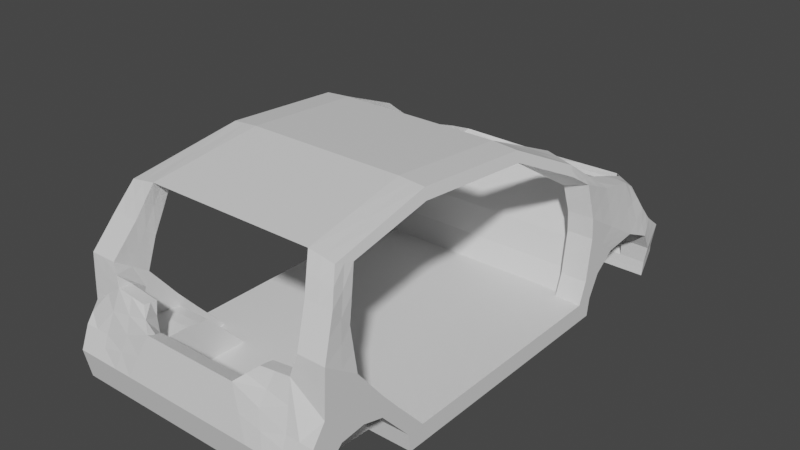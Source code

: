 # Source: aito.blend  (saved by Blender 3.5.10; exported with 4.5.12 LTS)
import bpy
from mathutils import Matrix  # noqa: F401  (used for matrix-valued properties, if any)

bpy.ops.wm.read_factory_settings(use_empty=True)
scene = bpy.context.scene
scene.name = 'Scene'

# ---- collections
col_collection = bpy.data.collections.new('Collection'); scene.collection.children.link(col_collection)

# ---- materials (node trees are filled in below, after node groups)
mat_material = bpy.data.materials.new('Material')
mat_material.alpha_threshold = 0.0
mat_material.use_transparent_shadow = False
mat_material.roughness = 0.5
mat_material.line_color = (0.0, 0.0, 0.0, 1.0)

# ---- material node trees
mat_material.use_nodes = True; mat_material.node_tree.nodes.clear()
_N = mat_material.node_tree.nodes; _L = mat_material.node_tree.links
n0 = _N.new('ShaderNodeOutputMaterial'); n0.name = 'Material Output'; n0.location = (300, 300)
n1 = _N.new('ShaderNodeBsdfPrincipled'); n1.name = 'Principled BSDF'; n1.location = (10, 300)
n1.distribution = 'GGX'
n1.subsurface_method = 'RANDOM_WALK_SKIN'
n1.inputs[3].default_value = 1.45
n1.inputs[27].default_value = (0.0, 0.0, 0.0, 1.0)
n1.inputs[28].default_value = 1.0
_L.new(n1.outputs[0], n0.inputs[0])
n0.is_active_output = True

# ---- world
world_world = bpy.data.worlds.new('World'); scene.world = world_world
world_world.use_nodes = True; world_world.node_tree.nodes.clear()
_N = world_world.node_tree.nodes; _L = world_world.node_tree.links
n0 = _N.new('ShaderNodeOutputWorld'); n0.name = 'World Output'; n0.location = (300, 300)
n1 = _N.new('ShaderNodeBackground'); n1.name = 'Background'; n1.location = (10, 300)
n1.inputs[0].default_value = (0.05088, 0.05088, 0.05088, 1.0)
_L.new(n1.outputs[0], n0.inputs[0])
n0.is_active_output = True
world_world.color = (0.05088, 0.05088, 0.05088)
world_world.use_sun_shadow = False
world_world.sun_shadow_jitter_overblur = 0.0

# ---- meshes
me_cube = bpy.data.meshes.new('Cube')
me_cube.from_pydata([(-0.7333, 0.7344, -0.3442), (-0.7333, 0.7191, -0.4472), (-0.7333, -0.8002, -0.3443), (-0.7333, -0.7842, -0.4471), (-0.5822, 0.7344, -0.3442), (-0.5822, 0.7191, -0.4472), (-0.5822, -0.8002, -0.3443), (-0.5822, -0.7842, -0.4471), (-0.5822, -0.6846, -0.4471), (-0.7333, -0.6986, -0.3443), (-0.5822, -0.6986, -0.3443), (-0.7333, -0.6846, -0.4471), (-0.5822, 0.6325, -0.3442), (-0.7333, 0.6193, -0.4472), (-0.5822, 0.6193, -0.4472), (-0.7333, 0.6325, -0.3442), (-0.7333, -0.9739, -0.1507), (-0.5822, -0.9739, -0.1507), (-0.7333, -0.8722, -0.1507), (-0.5822, -0.8722, -0.1507), (-0.5822, 0.678, -0.219), (-0.5822, 0.7998, -0.219), (-0.7333, 0.7998, -0.219), (-0.7333, 0.678, -0.219), (-0.7333, -1.093, -0.1165), (-0.5822, -1.093, -0.1165), (-0.7333, -0.9719, -0.03682), (-0.5822, -0.9719, -0.03682), (-0.7333, -1.229, -0.1297), (-0.5822, -1.229, -0.1297), (-0.7333, -1.125, 0.155), (-0.5822, -1.125, 0.155), (-0.7333, -1.395, -0.06635), (-0.5822, -1.395, -0.06635), (-0.7333, -1.311, 0.2827), (-0.5822, -1.311, 0.2827), (-0.5822, -0.7344, -0.4471), (-0.7333, -0.7494, -0.3443), (-0.5822, -0.7494, -0.3443), (-0.7333, -0.7344, -0.4471), (-0.7333, -0.9231, -0.1507), (-0.5822, -0.963, -0.1109), (-0.7333, -1.033, -0.07668), (-0.5822, -1.026, -0.09863), (-0.7333, -1.177, 0.01262), (-0.5822, -1.177, 0.01262), (-0.7333, -1.324, 0.03434), (-0.5477, -1.324, 0.1656), (-0.7333, -1.229, -0.1297), (-0.5822, -1.229, -0.1297), (-0.7333, -1.395, -0.06635), (-0.5822, -1.395, -0.06635), (-0.7333, -1.358, -0.2531), (-0.5822, -1.358, -0.2531), (-0.7333, -1.443, -0.1897), (-0.5822, -1.443, -0.1897), (-0.7333, -1.355, -0.4171), (-0.5822, -1.355, -0.4171), (-0.7333, -1.409, -0.3538), (-0.5822, -1.409, -0.3538), (-0.5822, 0.7093, 0.02585), (-0.5822, 0.9222, -0.1307), (-0.7333, 0.9222, -0.1307), (-0.7333, 0.7093, 0.02585), (-0.5822, 0.6987, 0.1477), (-0.5822, 1.111, -0.1028), (-0.7423, 1.111, -0.1028), (-0.7333, 0.6987, 0.1477), (-0.5654, 0.6652, 0.2997), (-0.5822, 1.114, 0.2017), (-0.6795, 1.118, 0.1872), (-0.7094, 0.6652, 0.3454), (-0.5667, 1.386, -0.01526), (-0.7125, 1.285, -0.01526), (-0.5225, 1.311, 0.1298), (-0.6731, 1.209, 0.1298), (-0.5822, 1.276, -0.1768), (-0.7526, 1.276, -0.1768), (-0.5838, 1.465, -0.112), (-0.722, 1.362, -0.112), (-0.5822, 1.33, -0.2789), (-0.7519, 1.33, -0.2789), (-0.5822, 1.487, -0.1999), (-0.7131, 1.487, -0.1999), (-0.5822, 1.335, -0.379), (-0.7333, 1.335, -0.379), (-0.5822, 1.441, -0.3199), (-0.7135, 1.441, -0.3199), (-0.5822, 1.324, -0.4613), (-0.7333, 1.324, -0.4613), (-0.5822, 1.455, -0.3595), (-0.7071, 1.455, -0.3595), (-0.5283, -1.105, 0.3535), (-0.6794, -1.105, 0.3535), (-0.5283, -1.203, 0.4671), (-0.6794, -1.203, 0.4671), (-0.4866, -1.022, 0.6007), (-0.6307, -1.022, 0.5936), (-0.4781, -1.122, 0.6435), (-0.6221, -1.122, 0.6204), (-0.4624, -0.5299, 0.6889), (-0.6065, -0.5299, 0.6699), (-0.4444, -0.5198, 0.7373), (-0.5885, -0.5198, 0.7265), (-0.4781, 0.1439, 0.6395), (-0.6221, 0.1439, 0.6204), (-0.4601, 0.154, 0.6879), (-0.6042, 0.154, 0.6771), (-0.5407, 0.5467, 0.3775), (-0.6847, 0.5467, 0.4232), (-0.5227, 0.5568, 0.5182), (-0.6668, 0.5568, 0.4798), (-0.5822, 0.6834, -0.3442), (-0.7333, 0.6692, -0.4472), (-0.5822, 0.6692, -0.4472), (-0.7333, 0.6834, -0.3442), (-0.5822, 0.7389, -0.219), (-0.7333, 0.7389, -0.219), (-0.5822, 0.7753, -0.04899), (-0.7333, 0.8158, -0.05244), (-0.5822, 0.8139, 0.05621), (-0.7333, 0.9048, 0.02245), (-0.5822, 0.8898, 0.2755), (-0.6925, 0.8898, 0.2432), (-0.3822, -0.8002, -0.3443), (-0.3822, -0.7842, -0.4471), (-0.3822, -0.9739, -0.1507), (-0.3822, -1.093, -0.1165), (-0.3822, -1.229, -0.1297), (-0.3822, -1.305, -0.1297), (-0.3822, -1.358, -0.2531), (-0.3822, -1.355, -0.4171), (-0.4822, -1.355, -0.4171), (-0.4822, -1.358, -0.2531), (-0.4822, -1.229, -0.1297), (-0.4822, -1.229, -0.1297), (-0.4822, -1.093, -0.1165), (-0.4822, -0.9739, -0.1507), (-0.4822, -0.7842, -0.4471), (-0.4822, -0.8002, -0.3443), (-0.5822, -1.093, -0.09199), (-0.5822, -1.228, -0.09409), (-0.5477, -1.251, 0.1548), (0.0, -1.305, -0.1297), (-0.2735, -1.395, 0.05736), (-0.3822, -1.443, -0.1897), (-0.3822, -1.355, -0.4171), (-0.3822, -1.409, -0.3538), (-0.2735, -1.312, 0.02567), (-0.3735, -1.324, 0.1431), (-0.3735, -1.251, 0.1323), (-0.5868, -1.314, -0.03389), (-0.3503, -1.286, -0.005994), (-0.3822, -0.7494, -0.3443), (-0.3822, -0.963, -0.1109), (-0.3822, -1.026, -0.09863), (-0.3822, -1.093, -0.09199), (-0.3822, -1.228, -0.09409), (0.0, -1.358, -0.2531), (0.0, -0.7842, -0.4471), (0.0, -1.395, 0.05736), (0.0, -1.443, -0.1897), (0.0, -1.355, -0.4171), (0.0, -1.409, -0.3538), (0.0, -1.312, 0.02567), (-0.3822, -0.7408, -0.4471), (-0.3822, -1.356, -0.3351), (0.0, -1.356, -0.3351), (0.0, -0.8002, -0.3443), (0.0, -0.7494, -0.3443), (0.0, -0.7408, -0.4471), (0.0, -1.022, 0.6007), (0.0, -1.122, 0.6435), (0.0, -0.5299, 0.6889), (0.0, -0.5198, 0.7373), (0.0, 0.1439, 0.6395), (0.0, 0.154, 0.6879), (0.0, 0.7344, -0.3442), (0.0, 0.7191, -0.4472), (0.0, -0.6846, -0.4471), (0.0, -0.6986, -0.3443), (0.0, 0.6325, -0.3442), (0.0, 0.6193, -0.4472), (0.0, 0.6834, -0.3442), (0.0, 0.6692, -0.4472), (-0.5822, 0.8826, 0.04527), (-0.5822, 0.8439, -0.05869), (-0.5822, 0.7344, -0.3442), (-0.5822, 0.7998, -0.219), (-0.5822, 0.7389, -0.219), (-0.5822, 0.7753, -0.04899), (-0.5822, 0.8439, -0.05869), (0.0, 0.7998, -0.219), (0.0, 0.7389, -0.219), (0.0, 0.7753, -0.04899), (0.0, 0.8439, -0.05869), (-0.5822, 0.9401, 0.2593), (0.0, 0.8139, 0.05621), (0.0, 0.8898, 0.2755), (0.0, 0.8826, 0.04527), (0.0, 0.9401, 0.2593), (-0.5822, 1.39, -0.4104), (-0.5822, 1.347, -0.02859), (-0.5822, 1.23, 0.1587), (-0.5822, 1.443, -0.2073), (-0.5822, 1.428, -0.1255), (-0.5822, 1.404, -0.3276), (-0.5822, 1.289, 0.06504), (0.0, 1.438, -0.01526), (0.0, 1.389, 0.08342), (0.0, 1.465, -0.112), (0.0, 1.487, -0.1999), (0.0, 1.335, -0.379), (0.0, 1.441, -0.3199), (0.0, 1.324, -0.4613), (0.0, 1.455, -0.3595), (0.0, 1.39, -0.4104), (0.0, 1.347, -0.02859), (0.0, 1.443, -0.2073), (0.0, 1.428, -0.1255), (0.0, 1.404, -0.3276), (0.0, 1.289, 0.06504), (-0.5822, -0.7593, -0.4471), (-0.565, -1.359, 0.04964), (-0.6577, 0.7191, -0.4472), (-0.7333, 0.7267, -0.3957), (-0.5822, -0.7922, -0.3957), (-0.7333, -0.7922, -0.3957), (-0.5822, 0.7267, -0.3957), (-0.6577, -0.8002, -0.3443), (-0.7333, -0.7748, -0.3443), (-0.6577, -0.7842, -0.4471), (-0.5822, 0.8096, -0.05384), (-0.6577, 0.7344, -0.3442), (-0.7333, 0.6941, -0.4472), (-0.5822, -0.03268, -0.4471), (-0.7333, -0.03304, -0.3442), (-0.5822, -0.724, -0.3443), (-0.7333, -0.7095, -0.4471), (-0.7333, -0.6916, -0.3957), (-0.6577, -0.6846, -0.4471), (-0.6577, -0.6986, -0.3443), (-0.5822, -0.03304, -0.3442), (-0.7333, -0.03268, -0.4471), (-0.5822, 0.6442, -0.4472), (-0.7333, 0.658, -0.3442), (-0.6577, 0.6325, -0.3442), (-0.6577, 0.6193, -0.4472), (-0.7333, 0.6259, -0.3957), (-0.6577, -0.9739, -0.1507), (-0.7333, -0.9485, -0.1507), (-0.5822, -0.9176, -0.1308), (-0.6577, -0.8722, -0.1507), (-0.5822, -0.887, -0.2475), (-0.5822, -0.7854, -0.2475), (-0.7333, -0.7854, -0.2475), (-0.7333, -0.887, -0.2475), (0.0, 0.915, 0.2674), (-0.6577, 0.7998, -0.219), (-0.7333, 0.7085, -0.219), (-0.6577, 0.678, -0.219), (-0.7333, 0.7671, -0.2816), (-0.7333, 0.6553, -0.2816), (-0.5822, 0.7671, -0.2816), (-0.5822, 0.6553, -0.2816), (-0.6577, -1.093, -0.1165), (-0.7333, -1.063, -0.09661), (-0.5822, -0.9991, -0.06773), (-0.6577, -0.9719, -0.03682), (-0.5822, -1.034, -0.1336), (-0.5822, -0.9221, -0.09376), (-0.7333, -1.034, -0.1336), (-0.7333, -0.9221, -0.09376), (-0.6577, -1.229, -0.1297), (-0.7333, -1.203, -0.05855), (-0.5822, -1.151, 0.08378), (-0.6577, -1.125, 0.155), (-0.5822, -1.048, 0.05907), (-0.7333, -1.048, 0.05907), (-0.7333, -1.161, -0.1231), (-0.5822, -1.161, -0.1231), (-0.6577, -1.395, -0.06635), (-0.7333, -1.359, -0.016), (-0.565, -1.318, 0.2242), (-0.6577, -1.311, 0.2827), (-0.4606, -1.251, 0.1435), (-0.5822, -1.218, 0.2188), (-0.7333, -1.312, -0.09804), (-0.7333, -1.218, 0.2188), (-0.5822, -0.7095, -0.4471), (-0.7333, -0.724, -0.3443), (-0.5822, 0.8219, -0.1388), (-0.7333, -0.7593, -0.4471), (-0.7333, -0.8976, -0.1507), (-0.3822, -0.9684, -0.1308), (-0.7333, -1.002, -0.05675), (-0.5822, -1.06, -0.09531), (-0.7333, -1.151, 0.08378), (-0.5822, -1.203, -0.04074), (-0.7333, -1.318, 0.1585), (-0.3822, -1.267, -0.1297), (-0.7333, -1.251, 0.02348), (-0.6405, -1.324, 0.09999), (-0.5822, -1.102, -0.04301), (-0.7333, -1.105, -0.03203), (-0.5477, -1.287, 0.1602), (-0.7333, -0.9779, -0.1137), (-0.7333, -0.8362, -0.2475), (-0.5822, -0.9947, -0.1048), (-0.7333, -0.7419, -0.3957), (-0.6577, -0.7344, -0.4471), (-0.5822, -0.8562, -0.2276), (-0.6577, -1.229, -0.1297), (-0.6577, -1.395, -0.06635), (-0.3735, -1.287, 0.1377), (-0.7333, -1.312, -0.09804), (-0.7333, -1.229, -0.1297), (-0.5822, -1.229, -0.1297), (-0.7333, -1.395, -0.06635), (-0.5822, -1.395, -0.06635), (-0.6577, -1.358, -0.2531), (-0.6577, -1.443, -0.1897), (-0.7333, -1.401, -0.2214), (-0.5822, -1.294, -0.1914), (-0.5822, -1.419, -0.128), (-0.7333, -1.294, -0.1914), (-0.7333, -1.419, -0.128), (-0.6577, -1.355, -0.4171), (-0.6577, -1.409, -0.3538), (-0.5822, -1.382, -0.3855), (-0.7333, -1.382, -0.3855), (-0.5822, -1.356, -0.3351), (-0.5822, -1.426, -0.2717), (-0.7333, -1.356, -0.3351), (-0.7333, -1.426, -0.2717), (-0.5822, 0.8831, -0.09471), (-0.6577, 0.9222, -0.1307), (-0.7333, 0.7626, -0.0133), (-0.6577, 0.7093, 0.02585), (-0.5822, 0.6937, -0.09656), (-0.5822, 0.861, -0.1748), (-0.7333, 0.6937, -0.09656), (-0.7333, 0.861, -0.1748), (-0.5822, 0.9968, -0.02877), (-0.6622, 1.111, -0.1028), (-0.7333, 0.8018, 0.08508), (-0.6577, 0.6987, 0.1477), (-0.7378, 1.017, -0.1168), (-0.7333, 0.704, 0.08677), (-0.5822, 0.704, 0.08677), (-0.5822, 1.017, -0.1168), (-0.5822, 1.027, 0.2305), (-0.6309, 1.116, 0.1945), (-0.701, 0.7775, 0.2943), (-0.6374, 0.6652, 0.3225), (-0.5738, 0.682, 0.2237), (-0.7214, 0.682, 0.2465), (-0.7109, 1.115, 0.04221), (-0.6396, 1.336, -0.01526), (-0.5978, 1.26, 0.1298), (-0.6928, 1.247, 0.05729), (-0.6763, 1.163, 0.1585), (-0.7274, 1.198, -0.05903), (-0.6674, 1.276, -0.1768), (-0.6529, 1.413, -0.112), (-0.7373, 1.319, -0.1444), (-0.5752, 1.425, -0.06365), (-0.5822, 1.194, -0.1398), (-0.7173, 1.324, -0.06365), (-0.7474, 1.194, -0.1398), (-0.6671, 1.33, -0.2789), (-0.6476, 1.487, -0.1999), (-0.7325, 1.409, -0.2394), (-0.7523, 1.303, -0.2279), (-0.7176, 1.425, -0.156), (-0.6577, 1.335, -0.379), (-0.6478, 1.441, -0.3199), (-0.7234, 1.388, -0.3494), (-0.7133, 1.464, -0.2599), (-0.5822, 1.464, -0.2599), (-0.5822, 1.333, -0.329), (-0.7426, 1.333, -0.329), (-0.6577, 1.324, -0.4613), (-0.6446, 1.455, -0.3595), (-0.5822, 1.357, -0.4358), (-0.7202, 1.39, -0.4104), (-0.5822, 1.448, -0.3397), (-0.5822, 1.33, -0.4201), (-0.7333, 1.33, -0.4201), (-0.7103, 1.448, -0.3397), (-0.6038, -1.105, 0.3535), (-0.6038, -1.203, 0.4671), (-0.5283, -1.154, 0.4103), (-0.6794, -1.154, 0.4103), (-0.7063, -1.115, 0.2542), (-0.7063, -1.257, 0.3749), (-0.5552, -1.257, 0.3749), (-0.5552, -1.115, 0.2542), (-0.5586, -1.022, 0.5971), (-0.5501, -1.122, 0.632), (-0.4824, -1.072, 0.6221), (-0.6264, -1.072, 0.607), (-0.5032, -1.163, 0.5553), (-0.5075, -1.063, 0.4771), (-0.655, -1.063, 0.4735), (-0.6508, -1.163, 0.5437), (-0.5344, -0.5299, 0.6794), (-0.5165, -0.5198, 0.7319), (-0.5975, -0.5249, 0.6982), (-0.4613, -0.8211, 0.6904), (-0.4745, -0.7757, 0.6448), (-0.6186, -0.7757, 0.6317), (-0.6053, -0.8211, 0.6735), (-0.5501, 0.1439, 0.63), (-0.5321, 0.154, 0.6825), (-0.4691, 0.1489, 0.6637), (-0.6131, 0.1489, 0.6488), (-0.6143, -0.193, 0.6451), (-0.5963, -0.1829, 0.7018), (-0.4523, -0.1829, 0.7126), (-0.4703, -0.193, 0.6642), (-0.6127, 0.5467, 0.4003), (-0.5947, 0.5568, 0.499), (-0.5317, 0.5518, 0.4478), (-0.6758, 0.5518, 0.4515), (-0.4914, 0.3554, 0.603), (-0.5094, 0.3453, 0.5085), (-0.6534, 0.3453, 0.5218), (-0.6355, 0.3554, 0.5785), (-0.5531, 0.606, 0.3386), (-0.6971, 0.606, 0.3843), (-0.5822, 0.658, -0.3442), (-0.7333, 0.6442, -0.4472), (-0.5822, 0.6941, -0.4472), (-0.7333, 0.7089, -0.3442), (-0.5822, 0.7085, -0.219), (-0.7333, 0.7694, -0.219), (-0.5822, 0.7423, -0.01157), (-0.7333, 0.869, -0.09158), (-0.5822, 0.7563, 0.102), (-0.7378, 1.008, -0.04018), (-0.5738, 0.7775, 0.2876), (-0.686, 1.004, 0.2152), (-0.7129, 0.8973, 0.1328), (-0.6373, 0.8898, 0.2593), (-0.5822, 0.7946, 0.003611), (-0.5822, 0.8519, 0.1658), (-0.7333, 0.7774, -0.1357), (-0.7333, 0.8603, -0.01499), (-0.5822, 0.7112, -0.2816), (-0.5822, 0.7571, -0.134), (-0.7333, 0.6763, -0.3957), (-0.6577, 0.6692, -0.4472), (-0.7333, 0.7112, -0.2816), (-0.5525, 0.7233, 0.3968), (-0.6796, 0.7233, 0.3615), (0.0, -0.03304, -0.3442), (-0.4322, -0.7842, -0.4471), (-0.4322, -1.355, -0.4171), (-0.4822, -1.355, -0.4171), (-0.3822, -1.07, -0.4321), (-0.4822, -1.229, -0.1297), (-0.4822, -1.07, -0.4321), (-0.2911, 0.7344, -0.3442), (0.0, 0.658, -0.3442), (-0.3822, -0.887, -0.2475), (-0.3822, -1.034, -0.1336), (-0.3822, -1.161, -0.1231), (-0.3822, -1.332, -0.1914), (-0.3822, -1.355, -0.4171), (-0.5322, -0.7842, -0.4471), (-0.5322, -1.355, -0.4171), (-0.5322, -1.229, -0.1297), (-0.5322, -1.093, -0.1165), (-0.5322, -0.9739, -0.1507), (-0.5322, -0.8002, -0.3443), (-0.5322, -1.229, -0.1297), (-0.5322, -1.358, -0.2531), (-0.4822, -1.356, -0.3351), (-0.4822, -1.294, -0.1914), (-0.4822, -1.161, -0.1231), (-0.4822, -1.034, -0.1336), (-0.4822, -0.887, -0.2475), (-0.4822, -0.7922, -0.3957), (-0.3822, -1.161, -0.09304), (-0.3822, -0.8562, -0.2276), (-0.5822, -1.161, -0.09304), (-0.565, -1.214, 0.08369), (-0.5673, -1.282, 0.06044), (-0.3822, -0.9947, -0.1048), (-0.3279, -1.419, -0.06617), (-0.3822, -1.382, -0.3855), (-0.3822, -1.426, -0.2717), (-0.4822, -1.443, -0.1897), (-0.4822, -1.409, -0.3538), (-0.4822, -1.355, -0.4171), (-0.4279, -1.395, -0.004496), (-0.3822, -1.093, -0.1043), (-0.3822, -1.267, -0.1119), (-0.3279, -1.309, -0.05203), (-0.4606, -1.324, 0.1544), (-0.3235, -1.359, 0.1002), (-0.3119, -1.299, 0.009839), (-0.2735, -1.353, 0.04152), (-0.3822, -1.06, -0.09531), (-0.3619, -1.269, 0.06314), (-0.5845, -1.271, -0.06399), (-0.4822, -0.7494, -0.3443), (-0.4822, -0.963, -0.1109), (-0.4822, -1.026, -0.09863), (-0.4822, -1.093, -0.09199), (-0.4822, -1.228, -0.09409), (-0.3822, -1.0, -0.1247), (-0.3662, -1.257, -0.05004), (-0.4686, -1.3, -0.01994), (-0.3822, -0.7748, -0.3443), (0.0, -1.332, -0.1914), (-0.1911, -0.7842, -0.4471), (0.0, -1.419, -0.06617), (0.0, -1.382, -0.3855), (0.0, -1.426, -0.2717), (0.0, -1.309, -0.05203), (0.0, -1.353, 0.04152), (0.0, -1.078, -0.3397), (-0.1911, -1.358, -0.2531), (-0.1911, -1.409, -0.3538), (-0.1911, -1.355, -0.4171), (-0.1368, -1.312, 0.02567), (-0.1368, -1.395, 0.05736), (-0.1911, -1.443, -0.1897), (-0.1911, -1.305, -0.1297), (-0.3822, -0.7625, -0.4471), (-0.4822, -0.7376, -0.4471), (0.0, 0.6442, -0.4472), (0.0, -0.03268, -0.4471), (0.0, 0.7267, -0.3957), (0.0, -1.357, -0.2941), (-0.3822, -1.078, -0.3397), (-0.3822, -1.357, -0.2941), (-0.1911, -0.8002, -0.3443), (-0.1911, -1.356, -0.3351), (0.0, -1.07, -0.4321), (-0.1911, -0.7494, -0.3443), (0.0, -0.7748, -0.3443), (-0.1911, -0.7408, -0.4471), (0.0, -0.7625, -0.4471), (0.0, 0.6941, -0.4472), (0.0, -1.072, 0.6221), (0.0, -0.8211, 0.6904), (0.0, -0.7757, 0.6448), (0.0, 0.1489, 0.6637), (0.0, -0.1829, 0.7126), (0.0, -0.193, 0.6642), (-0.2433, -1.022, 0.6007), (-0.2312, -0.5299, 0.6889), (-0.2301, 0.154, 0.6879), (-0.2222, -0.5198, 0.7373), (-0.2391, 0.1439, 0.6395), (-0.2391, -1.122, 0.6435), (-0.2911, 0.6834, -0.3442), (-0.2911, 0.7191, -0.4472), (-0.2911, -0.6846, -0.4471), (-0.2911, 0.6193, -0.4472), (-0.2911, 0.6692, -0.4472), (-0.2911, 0.6325, -0.3442), (-0.2911, -0.6986, -0.3443), (0.0, -0.7127, -0.4471), (0.0, -0.724, -0.3443), (-0.5822, 0.8096, -0.05384), (-0.5822, 0.7671, -0.2816), (-0.5822, 0.8219, -0.1388), (-0.5822, 0.7571, -0.134), (-0.5822, 0.7998, -0.219), (-0.5822, 0.8439, -0.05869), (-0.5822, 0.7753, -0.04899), (-0.5822, 0.7344, -0.3442), (-0.5822, 0.7389, -0.219), (0.0, 0.8519, 0.1658), (0.0, 0.8219, -0.1388), (0.0, 0.7571, -0.134), (-0.2911, 0.7753, -0.04899), (-0.2911, 0.7389, -0.219), (-0.2911, 0.7998, -0.219), (-0.2911, 0.8439, -0.05869), (0.0, 0.7671, -0.2816), (0.0, 0.7112, -0.2816), (-0.5822, 0.915, 0.2674), (-0.5822, 0.8632, -0.006711), (-0.5822, 0.9114, 0.1523), (0.0, 0.9114, 0.1523), (-0.2911, 0.8826, 0.04527), (-0.2911, 0.9401, 0.2593), (-0.2911, 0.8898, 0.2755), (-0.2911, 0.8139, 0.05621), (0.0, 0.8632, -0.006711), (0.0, 0.7946, 0.003611), (-0.5822, 0.7946, 0.003611), (-0.5822, 1.422, -0.3849), (-0.5822, 1.172, 0.1802), (-0.5822, 1.113, 0.04945), (-0.5446, 1.349, 0.05729), (-0.5822, 1.229, -0.0657), (-0.5523, 1.27, 0.1443), (-0.5822, 1.259, 0.1119), (-0.583, 1.476, -0.156), (-0.5822, 1.303, -0.2279), (-0.5822, 1.386, -0.2431), (-0.5822, 1.352, -0.1512), (-0.5822, 1.435, -0.1664), (-0.5822, 1.37, -0.3533), (-0.5822, 1.388, -0.07707), (-0.5822, 1.423, -0.2674), (-0.5822, 1.318, 0.01822), (-0.5523, 1.3, 0.09744), (0.0, 1.451, -0.06365), (0.0, 1.464, -0.2599), (0.0, 1.357, -0.4358), (0.0, 1.448, -0.3397), (0.0, 1.33, -0.4201), (0.0, 1.422, -0.3849), (0.0, 1.413, 0.03408), (0.0, 1.476, -0.156), (0.0, 1.435, -0.1664), (0.0, 1.37, -0.3533), (0.0, 1.388, -0.07707), (0.0, 1.423, -0.2674), (0.0, 1.318, 0.01822), (0.0, 1.339, 0.07423), (-0.2911, 1.443, -0.2073), (-0.2911, 1.404, -0.3276), (-0.2911, 1.487, -0.1999), (-0.2919, 1.465, -0.112), (-0.2911, 1.39, -0.4104), (-0.2911, 1.455, -0.3595), (-0.2911, 1.289, 0.06504), (-0.2911, 1.347, -0.02859), (-0.2612, 1.35, 0.1066), (-0.2911, 1.324, -0.4613), (-0.2833, 1.412, -0.01526), (-0.2911, 1.441, -0.3199), (-0.2911, 1.428, -0.1255), (-0.2911, 1.335, -0.379), (-0.4572, -1.355, -0.4171), (-0.5322, -1.229, -0.1297), (-0.2876, 1.438, -0.06365), (-0.2911, 1.388, -0.07707), (-0.2911, 1.33, -0.4201), (-0.2911, 1.37, -0.3533), (-0.2911, 1.464, -0.2599), (-0.2911, 1.435, -0.1664), (-0.2911, 1.448, -0.3397), (-0.2723, 1.381, 0.04569), (-0.2911, 1.357, -0.4358), (-0.2762, 1.319, 0.08584), (-0.2911, 1.318, 0.01822), (-0.2911, 1.422, -0.3849), (-0.2915, 1.476, -0.156), (-0.2911, 1.423, -0.2674), (-0.5822, 1.378, -0.2982), (-0.5822, 1.291, -0.1084), (-0.2911, 0.7946, 0.003611), (-0.2911, 0.8632, -0.006711), (-0.2911, 0.8519, 0.1658), (-0.2911, 0.915, 0.2674), (-0.2911, 0.9114, 0.1523), (-0.2911, 0.8219, -0.1388), (-0.2911, 0.7571, -0.134), (-0.5822, 0.7571, -0.134), (-0.5822, 0.7671, -0.2816), (-0.2306, -0.8211, 0.6904), (-0.2351, -0.193, 0.6642), (-0.2412, -1.072, 0.6221), (-0.2346, 0.1489, 0.6637), (-0.2261, -0.1829, 0.7126), (-0.2373, -0.7757, 0.6448), (-0.2911, 0.658, -0.3442), (-0.1911, -0.7625, -0.4471), (-0.1911, -0.7748, -0.3443), (-0.1911, -1.078, -0.3397), (-0.4646, -1.276, 0.06179), (-0.2911, 0.6442, -0.4472), (-0.5822, 0.8096, -0.05384), (-0.2911, 0.7267, -0.3957), (-0.1639, -1.309, -0.05203), (-0.1639, -1.419, -0.06617), (-0.1911, -1.332, -0.1914), (-0.1911, -1.426, -0.2717), (-0.1368, -1.353, 0.04152), (-0.1911, -1.382, -0.3855), (-0.1911, -1.357, -0.2941), (-0.3822, -0.8716, -0.2375), (-0.3822, -1.047, -0.1145), (-0.4754, -1.264, -0.05702), (-0.5747, -1.243, 0.00985), (-0.4442, -1.359, 0.07494), (-0.4606, -1.287, 0.149), (-0.455, -1.419, -0.0971), (-0.4822, -1.382, -0.3855), (-0.4822, -1.426, -0.2717), (-0.5822, -1.131, -0.06802), (-0.5322, -1.294, -0.1914), (-0.5322, -0.887, -0.2475), (-0.5322, -1.034, -0.1336), (-0.5322, -1.161, -0.1231), (-0.5322, -1.356, -0.3351), (-0.5322, -0.7922, -0.3957), (-0.2911, -0.03304, -0.3442), (-0.2911, 0.6941, -0.4472), (-0.2911, -0.03268, -0.4471), (-0.5528, 0.6647, 0.3677), (-0.616, 0.7233, 0.3792), (-0.7333, 0.6832, -0.2816), (-0.6577, 0.6941, -0.4472), (-0.7333, 0.7015, -0.3957), (-0.5822, 0.8219, -0.1388), (-0.7333, 0.7822, 0.03589), (-0.7333, 0.7355, -0.1161), (-0.5822, 1.012, 0.1009), (-0.6251, 0.606, 0.3614), (-0.5634, 0.3554, 0.5907), (-0.6444, 0.3504, 0.5501), (-0.5814, 0.3453, 0.5151), (-0.7171, 0.7897, 0.1897), (-0.5423, -0.193, 0.6547), (-0.5243, -0.1829, 0.7072), (-0.5004, 0.3504, 0.5558), (-0.5333, -0.8211, 0.682), (-0.6119, -0.7984, 0.6526), (-0.5465, -0.7757, 0.6383), (-0.6053, -0.188, 0.6735), (-0.577, -1.163, 0.5495), (-0.6529, -1.113, 0.5086), (-0.5812, -1.063, 0.4753), (-0.6308, -1.115, 0.2542), (-0.6308, -1.257, 0.3749), (-0.5552, -1.186, 0.3146), (-0.5053, -1.113, 0.5162), (-0.6462, 1.448, -0.3397), (-0.7218, 1.389, -0.3799), (-0.6577, 1.33, -0.4201), (-0.7279, 1.398, -0.2944), (-0.6624, 1.333, -0.329), (-0.6672, 1.303, -0.2279), (-0.6503, 1.45, -0.156), (-0.6477, 1.464, -0.2599), (-0.7324, 1.259, -0.1017), (-0.6648, 1.194, -0.1398), (-0.6463, 1.375, -0.06365), (-0.7349, 1.364, -0.1919), (-0.7018, 1.181, 0.04975), (-0.5822, 1.369, -0.1971), (-0.6187, 1.298, 0.05729), (-0.7119, 1.006, 0.08751), (-0.6476, 0.682, 0.2351), (-0.6884, 0.6647, 0.3729), (-0.66, 1.017, -0.1168), (-0.6577, 0.704, 0.08677), (-0.5822, 0.7493, 0.04519), (-0.578, 0.7669, 0.1948), (-0.7333, 0.8192, -0.1553), (-0.6577, 0.861, -0.1748), (-0.6577, 0.6937, -0.09656), (-0.7355, 0.9384, -0.06588), (-0.6577, -1.426, -0.2717), (-0.7333, -1.391, -0.3034), (-0.6577, -1.356, -0.3351), (-0.6577, -1.382, -0.3855), (-0.6577, -1.419, -0.128), (-0.7333, -1.356, -0.1597), (-0.6577, -1.294, -0.1914), (-0.6577, -1.395, -0.06635), (-0.3471, -1.283, -0.05103), (-0.7333, -1.312, -0.09804), (-0.5822, -0.8208, -0.2375), (-0.6577, -0.7095, -0.4471), (-0.7333, -0.7167, -0.3957), (-0.5822, -0.9584, -0.09926), (-0.7333, -0.8616, -0.2475), (-0.7333, -1.006, -0.1236), (-0.7333, -1.133, -0.07758), (-0.5822, -1.075, 0.008028), (-0.6491, -1.318, 0.1914), (-0.7333, -1.281, -0.03728), (-0.7333, -1.234, 0.1212), (-0.7063, -1.186, 0.3146), (-0.6577, -1.229, -0.1297), (-0.4822, -0.8562, -0.2276), (-0.6577, -1.161, -0.1231), (-0.4822, -1.06, -0.09531), (-0.7333, -1.077, 0.01352), (-0.7333, -0.95, -0.1037), (-0.6577, -0.9221, -0.09376), (-0.6577, -1.034, -0.1336), (-0.6577, -1.048, 0.05907), (-0.5822, 0.6832, -0.2816), (-0.6577, 0.6553, -0.2816), (-0.6577, 0.7671, -0.2816), (-0.5822, 0.7254, -0.1153), (-0.7333, -0.8108, -0.2475), (-0.6577, -0.887, -0.2475), (-0.6577, -0.7854, -0.2475), (-0.4822, -0.9947, -0.1048), (-0.7333, 0.6511, -0.3957), (-0.6577, 0.6442, -0.4472), (-0.7333, 0.7391, -0.2816), (-0.6577, -0.03304, -0.3442), (-0.6577, -0.03268, -0.4471), (-0.7333, -0.03286, -0.3957), (-0.6577, 0.7267, -0.3957), (-0.7333, -0.767, -0.3957), (-0.6577, -0.7593, -0.4471), (-0.6577, -0.7922, -0.3957), (-0.4822, -1.161, -0.09304)], [], [(51, 223, 47, 302, 46, 282, 32, 318, 50, 313), (812, 511, 157, 484), (811, 226, 6, 229), (810, 231, 3, 292), (809, 227, 2, 230), (808, 225, 0, 233), (807, 239, 9, 236), (806, 240, 11, 243), (805, 241, 10, 242), (804, 436, 22, 261), (803, 247, 13, 432), (802, 248, 15, 245), (801, 509, 155, 489), (800, 252, 19, 254), (799, 249, 16, 256), (798, 293, 18, 255), (797, 437, 60, 339), (796, 258, 21, 263), (795, 260, 23, 262), (794, 435, 20, 264), (793, 276, 31, 277), (792, 265, 24, 271), (791, 268, 27, 270), (790, 295, 26, 272), (789, 297, 30, 278), (788, 510, 156, 504), (787, 273, 28, 279), (786, 508, 154, 485), (785, 312, 48, 316), (784, 393, 93, 394), (783, 299, 34, 288), (782, 282, 46, 301), (781, 302, 47, 283), (780, 275, 45, 303), (779, 274, 44, 304), (31, 286, 35, 283, 47, 305, 142, 487, 45, 275), (778, 266, 42, 306), (777, 250, 40, 307), (776, 267, 43, 308), (775, 309, 37, 290), (774, 310, 39, 238), (773, 251, 41, 311), (772, 315, 50, 318), (771, 513, 152, 502), (770, 313, 51, 319), (769, 320, 52, 325), (768, 322, 54, 326), (767, 321, 55, 324), (766, 328, 58, 330), (765, 327, 56, 333), (764, 330, 58, 334), (763, 328, 59, 332), (762, 440, 66, 347), (761, 338, 63, 341), (760, 336, 61, 340), (759, 438, 62, 342), (758, 441, 68, 355), (757, 439, 64, 349), (756, 346, 67, 348), (755, 344, 65, 350), (754, 424, 111, 455), (753, 354, 71, 356), (69, 598, 203, 602, 74, 359, 75, 361, 70, 352), (752, 442, 70, 357), (751, 359, 74, 600), (750, 606, 204, 608), (749, 360, 73, 362), (748, 372, 81, 373), (747, 364, 79, 368), (746, 363, 76, 367), (745, 365, 77, 369), (744, 376, 87, 378), (743, 371, 83, 374), (742, 370, 80, 605), (741, 375, 84, 380), (740, 377, 85, 381), (89, 385, 91, 383, 90, 597, 201, 384, 88, 382), (739, 382, 88, 387), (738, 385, 89, 388), (737, 383, 91, 389), (736, 400, 98, 402), (735, 392, 94, 396), (734, 391, 95, 395), (733, 390, 92, 397), (732, 398, 96, 403), (731, 401, 97, 404), (730, 399, 99, 405), (729, 416, 105, 417), (728, 406, 100, 410), (727, 408, 101, 411), (726, 407, 103, 412), (725, 423, 110, 425), (724, 414, 107, 418), (723, 413, 104, 420), (722, 353, 123, 443), (721, 421, 108, 426), (720, 424, 109, 427), (719, 422, 111, 428), (718, 421, 109, 430), (70, 442, 123, 444, 122, 586, 196, 351, 69, 352), (717, 351, 196, 588), (191, 573, 186, 335, 61, 350, 65, 343, 185, 587), (716, 337, 119, 447), (715, 345, 121, 448), (714, 573, 191, 570), (21, 340, 291), (713, 451, 115, 434), (712, 452, 113, 234), (711, 259, 117, 453), (710, 422, 110, 454), (709, 429, 68, 441), (708, 562, 182, 534), (707, 560, 178, 546), (706, 565, 180, 456), (8, 561, 179, 566, 170, 544, 165, 532, 36, 289), (138, 462, 132, 458, 146, 495, 57, 459, 131, 460, 125, 457), (135, 461, 134, 479, 133, 478, 132, 462, 138, 483, 139, 482, 137, 481, 136, 480), (705, 470, 138, 483), (704, 477, 133, 478), (703, 472, 135, 480), (702, 473, 136, 481), (701, 474, 137, 482), (700, 476, 134, 479), (699, 298, 141, 486), (698, 494, 147, 492), (697, 495, 146, 491), (696, 493, 145, 490), (695, 500, 149, 314), (694, 496, 144, 501), (150, 314, 149, 501, 144, 503, 148, 502, 152, 505), (693, 487, 142, 488), (692, 514, 152, 513), (128, 467, 127, 497, 156, 484, 157, 498, 129, 300), (691, 497, 156, 504), (126, 294, 512), (690, 465, 124, 515), (689, 540, 166, 538), (688, 526, 162, 519), (687, 528, 160, 522), (686, 525, 163, 520), (685, 530, 143, 516), (684, 529, 161, 518), (683, 527, 164, 521), (682, 463, 177, 535), (681, 574, 190, 568), (36, 532, 165, 531, 125, 457, 138, 470, 7, 222), (680, 563, 184, 533), (679, 514, 151, 488), (678, 539, 124, 537), (129, 468, 130, 538, 166, 537, 124, 465, 126, 466, 127, 467, 128, 300), (125, 460, 131, 469, 146, 526, 162, 541, 159, 517), (677, 515, 153, 542), (676, 517, 159, 545), (675, 564, 181, 464), (674, 554, 173, 549), (673, 556, 174, 551), (672, 555, 176, 550), (671, 553, 171, 547), (670, 557, 175, 552), (669, 558, 172, 548), (10, 237, 38, 507, 153, 542, 169, 567, 180, 565), (668, 572, 188, 569), (667, 576, 189, 571), (666, 581, 193, 579), (665, 583, 195, 578), (664, 591, 200, 589), (177, 463, 4, 575, 187, 569, 188, 582, 192, 584), (112, 559, 183, 585, 193, 581, 189, 576, 116, 449), (663, 592, 198, 257), (662, 593, 197, 577), (661, 590, 199, 594), (660, 593, 120, 596), (65, 601, 202, 612, 207, 603, 203, 598, 69, 599), (659, 610, 202, 601), (658, 611, 204, 606), (203, 603, 602), (657, 629, 220, 625), (656, 631, 210, 621), (655, 633, 215, 619), (654, 635, 217, 626), (653, 634, 221, 627), (652, 632, 216, 616), (651, 636, 209, 620), (650, 639, 213, 617), (649, 628, 218, 622), (648, 630, 211, 615), (647, 641, 212, 623), (646, 637, 214, 618), (645, 640, 219, 624), (644, 638, 208, 614), (471, 57, 459, 642), (643, 461, 134, 476), (642, 459, 131, 469), (132, 471, 642, 458), (458, 642, 469, 146), (317, 643, 476, 49), (29, 472, 643, 317), (472, 135, 461, 643), (631, 644, 614, 210), (78, 366, 644, 631), (366, 72, 638, 644), (635, 645, 624, 217), (202, 610, 645, 635), (610, 205, 640, 645), (641, 646, 618, 212), (84, 387, 646, 641), (387, 88, 637, 646), (629, 647, 623, 220), (206, 609, 647, 629), (609, 84, 641, 647), (639, 648, 615, 213), (86, 379, 648, 639), (379, 82, 630, 648), (640, 649, 622, 219), (205, 608, 649, 640), (608, 204, 628, 649), (633, 650, 617, 215), (90, 386, 650, 633), (386, 86, 639, 650), (638, 651, 620, 208), (72, 600, 651, 638), (600, 74, 636, 651), (637, 652, 616, 214), (88, 384, 652, 637), (384, 201, 632, 652), (636, 653, 627, 209), (74, 613, 653, 636), (613, 207, 634, 653), (634, 654, 626, 221), (207, 612, 654, 634), (612, 202, 635, 654), (632, 655, 619, 216), (201, 597, 655, 632), (597, 90, 633, 655), (630, 656, 621, 211), (82, 604, 656, 630), (604, 78, 631, 656), (628, 657, 625, 218), (204, 611, 657, 628), (611, 206, 629, 657), (602, 613, 74), (602, 603, 613), (603, 207, 613), (380, 658, 606, 80), (84, 609, 658, 380), (609, 206, 611, 658), (367, 659, 601, 65), (76, 607, 659, 367), (607, 205, 610, 659), (580, 660, 596, 190), (194, 595, 660, 580), (595, 197, 593, 660), (583, 661, 594, 195), (191, 587, 661, 583), (587, 185, 590, 661), (592, 662, 577, 198), (122, 446, 662, 592), (446, 120, 593, 662), (591, 663, 257, 200), (196, 586, 663, 591), (586, 122, 592, 663), (590, 664, 589, 199), (185, 588, 664, 590), (588, 196, 591, 664), (582, 665, 578, 192), (188, 570, 665, 582), (570, 191, 583, 665), (580, 666, 579, 194), (190, 571, 666, 580), (571, 189, 581, 666), (574, 667, 571, 190), (118, 450, 667, 574), (450, 116, 576, 667), (575, 668, 569, 187), (4, 263, 668, 575), (263, 21, 572, 668), (556, 669, 548, 174), (102, 409, 669, 556), (409, 98, 558, 669), (554, 670, 552, 173), (100, 420, 670, 554), (420, 104, 557, 670), (558, 671, 547, 172), (98, 400, 671, 558), (400, 96, 553, 671), (557, 672, 550, 175), (104, 415, 672, 557), (415, 106, 555, 672), (555, 673, 551, 176), (106, 419, 673, 555), (419, 102, 556, 673), (553, 674, 549, 171), (96, 410, 674, 553), (410, 100, 554, 674), (559, 675, 464, 183), (112, 431, 675, 559), (431, 12, 564, 675), (544, 676, 545, 170), (165, 531, 676, 544), (531, 125, 517, 676), (543, 677, 542, 169), (168, 539, 677, 543), (539, 124, 515, 677), (540, 678, 537, 166), (167, 523, 678, 540), (523, 168, 539, 678), (285, 679, 488, 142), (150, 505, 679, 285), (505, 152, 514, 679), (562, 680, 533, 182), (14, 244, 680, 562), (244, 114, 563, 680), (573, 681, 568, 191), (186, 232, 681, 573), (232, 118, 574, 681), (560, 682, 535, 178), (5, 228, 682, 560), (228, 4, 463, 682), (530, 683, 521, 143), (129, 499, 683, 530), (499, 148, 527, 683), (528, 684, 518, 160), (144, 490, 684, 528), (490, 145, 529, 684), (524, 685, 516, 158), (130, 468, 685, 524), (468, 129, 530, 685), (529, 686, 520, 161), (145, 492, 686, 529), (492, 147, 525, 686), (527, 687, 522, 164), (148, 503, 687, 527), (503, 144, 528, 687), (525, 688, 519, 163), (147, 491, 688, 525), (491, 146, 526, 688), (524, 689, 538, 130), (158, 536, 689, 524), (536, 167, 540, 689), (485, 690, 515, 153), (154, 294, 690, 485), (294, 126, 465, 690), (512, 489, 155), (512, 294, 489), (294, 154, 489), (512, 691, 504, 155), (126, 466, 691, 512), (466, 127, 497, 691), (511, 692, 513, 157), (141, 506, 692, 511), (506, 151, 514, 692), (506, 693, 488, 151), (141, 298, 693, 506), (298, 45, 487, 693), (500, 694, 501, 149), (47, 223, 694, 500), (223, 51, 496, 694), (285, 695, 314, 150), (142, 305, 695, 285), (305, 47, 500, 695), (496, 696, 490, 144), (51, 324, 696, 496), (324, 55, 493, 696), (494, 697, 491, 147), (59, 329, 697, 494), (329, 57, 495, 697), (493, 698, 492, 145), (55, 332, 698, 493), (332, 59, 494, 698), (296, 699, 486, 140), (43, 303, 699, 296), (303, 45, 298, 699), (477, 700, 479, 133), (53, 323, 700, 477), (323, 49, 476, 700), (475, 701, 482, 139), (6, 253, 701, 475), (253, 17, 474, 701), (474, 702, 481, 137), (17, 269, 702, 474), (269, 25, 473, 702), (473, 703, 480, 136), (25, 280, 703, 473), (280, 29, 472, 703), (471, 704, 478, 132), (57, 331, 704, 471), (331, 53, 477, 704), (475, 705, 483, 139), (6, 226, 705, 475), (226, 7, 470, 705), (564, 706, 456, 181), (12, 242, 706, 564), (242, 10, 565, 706), (563, 707, 546, 184), (114, 433, 707, 563), (433, 5, 560, 707), (561, 708, 534, 179), (8, 235, 708, 561), (235, 14, 562, 708), (454, 709, 441, 122), (110, 423, 709, 454), (423, 108, 429, 709), (444, 710, 454, 122), (123, 455, 710, 444), (455, 111, 422, 710), (245, 711, 453, 115), (15, 262, 711, 245), (262, 23, 259, 711), (224, 712, 234, 1), (5, 433, 712, 224), (433, 114, 452, 712), (225, 713, 434, 0), (1, 234, 713, 225), (234, 113, 451, 713), (291, 335, 186), (291, 340, 335), (340, 61, 335), (572, 714, 570, 188), (21, 291, 714, 572), (291, 186, 573, 714), (337, 715, 448, 119), (63, 348, 715, 337), (348, 67, 345, 715), (259, 716, 447, 117), (23, 341, 716, 259), (341, 63, 337, 716), (343, 717, 588, 185), (65, 599, 717, 343), (599, 69, 351, 717), (354, 718, 430, 71), (68, 429, 718, 354), (429, 108, 421, 718), (414, 719, 428, 107), (106, 425, 719, 414), (425, 110, 422, 719), (416, 720, 427, 105), (107, 428, 720, 416), (428, 111, 424, 720), (413, 721, 426, 104), (105, 427, 721, 413), (427, 109, 421, 721), (345, 722, 443, 121), (67, 356, 722, 345), (356, 71, 353, 722), (406, 723, 420, 100), (101, 417, 723, 406), (417, 105, 413, 723), (407, 724, 418, 103), (102, 419, 724, 407), (419, 106, 414, 724), (415, 725, 425, 106), (104, 426, 725, 415), (426, 108, 423, 725), (399, 726, 412, 99), (98, 409, 726, 399), (409, 102, 407, 726), (401, 727, 411, 97), (99, 412, 727, 401), (412, 103, 408, 727), (398, 728, 410, 96), (97, 411, 728, 398), (411, 101, 406, 728), (408, 729, 417, 101), (103, 418, 729, 408), (418, 107, 416, 729), (391, 730, 405, 95), (94, 402, 730, 391), (402, 98, 399, 730), (393, 731, 404, 93), (95, 405, 731, 393), (405, 99, 401, 731), (390, 732, 403, 92), (93, 404, 732, 390), (404, 97, 398, 732), (276, 733, 397, 31), (30, 394, 733, 276), (394, 93, 390, 733), (284, 734, 395, 34), (35, 396, 734, 284), (396, 94, 391, 734), (286, 735, 396, 35), (31, 397, 735, 286), (397, 92, 392, 735), (392, 736, 402, 94), (92, 403, 736, 392), (403, 96, 400, 736), (376, 737, 389, 87), (86, 386, 737, 376), (386, 90, 383, 737), (377, 738, 388, 85), (87, 389, 738, 377), (389, 91, 385, 738), (375, 739, 387, 84), (85, 388, 739, 375), (388, 89, 382, 739), (372, 740, 381, 81), (83, 378, 740, 372), (378, 87, 377, 740), (370, 741, 380, 80), (81, 381, 741, 370), (381, 85, 375, 741), (363, 742, 605, 76), (77, 373, 742, 363), (373, 81, 370, 742), (364, 743, 374, 79), (78, 604, 743, 364), (604, 82, 371, 743), (371, 744, 378, 83), (82, 379, 744, 371), (379, 86, 376, 744), (362, 745, 369, 66), (73, 368, 745, 362), (368, 79, 365, 745), (344, 746, 367, 65), (66, 369, 746, 344), (369, 77, 363, 746), (358, 747, 368, 73), (72, 366, 747, 358), (366, 78, 364, 747), (365, 748, 373, 77), (79, 374, 748, 365), (374, 83, 372, 748), (357, 749, 362, 66), (70, 361, 749, 357), (361, 75, 360, 749), (607, 750, 608, 205), (76, 605, 750, 607), (605, 80, 606, 750), (358, 751, 600, 72), (73, 360, 751, 358), (360, 75, 359, 751), (440, 752, 357, 66), (121, 443, 752, 440), (443, 123, 442, 752), (346, 753, 356, 67), (64, 355, 753, 346), (355, 68, 354, 753), (353, 754, 455, 123), (71, 430, 754, 353), (430, 109, 424, 754), (336, 755, 350, 61), (62, 347, 755, 336), (347, 66, 344, 755), (338, 756, 348, 63), (60, 349, 756, 338), (349, 64, 346, 756), (437, 757, 349, 60), (118, 445, 757, 437), (445, 120, 439, 757), (439, 758, 355, 64), (120, 446, 758, 439), (446, 122, 441, 758), (436, 759, 342, 22), (117, 447, 759, 436), (447, 119, 438, 759), (258, 760, 340, 21), (22, 342, 760, 258), (342, 62, 336, 760), (260, 761, 341, 23), (20, 339, 761, 260), (339, 60, 338, 761), (438, 762, 347, 62), (119, 448, 762, 438), (448, 121, 440, 762), (321, 763, 332, 55), (54, 334, 763, 321), (334, 58, 328, 763), (322, 764, 334, 54), (52, 333, 764, 322), (333, 56, 330, 764), (320, 765, 333, 52), (53, 331, 765, 320), (331, 57, 327, 765), (327, 766, 330, 56), (57, 329, 766, 327), (329, 59, 328, 766), (313, 767, 324, 51), (50, 326, 767, 313), (326, 54, 321, 767), (315, 768, 326, 50), (48, 325, 768, 315), (325, 52, 322, 768), (312, 769, 325, 48), (49, 323, 769, 312), (323, 53, 320, 769), (281, 770, 319, 33), (32, 318, 770, 281), (318, 50, 313, 770), (499, 771, 502, 148), (129, 498, 771, 499), (498, 157, 513, 771), (287, 772, 318, 32), (28, 316, 772, 287), (316, 48, 315, 772), (237, 773, 311, 38), (10, 254, 773, 237), (254, 19, 251, 773), (240, 774, 238, 11), (8, 289, 774, 240), (289, 36, 310, 774), (239, 775, 290, 9), (11, 238, 775, 239), (238, 39, 309, 775), (251, 776, 308, 41), (19, 270, 776, 251), (270, 27, 267, 776), (230, 777, 307, 37), (2, 256, 777, 230), (256, 16, 250, 777), (250, 778, 306, 40), (16, 271, 778, 250), (271, 24, 266, 778), (266, 779, 304, 42), (24, 279, 779, 266), (279, 28, 274, 779), (267, 780, 303, 43), (27, 277, 780, 267), (277, 31, 275, 780), (284, 781, 283, 35), (34, 299, 781, 284), (299, 46, 302, 781), (274, 782, 301, 44), (28, 287, 782, 274), (287, 32, 282, 782), (297, 783, 288, 30), (44, 301, 783, 297), (301, 46, 299, 783), (288, 784, 394, 30), (34, 395, 784, 288), (395, 95, 393, 784), (273, 785, 316, 28), (29, 317, 785, 273), (317, 49, 312, 785), (507, 786, 485, 153), (38, 311, 786, 507), (311, 41, 508, 786), (265, 787, 279, 24), (25, 280, 787, 265), (280, 29, 273, 787), (509, 788, 504, 155), (43, 296, 788, 509), (296, 140, 510, 788), (295, 789, 278, 26), (42, 304, 789, 295), (304, 44, 297, 789), (293, 790, 272, 18), (40, 306, 790, 293), (306, 42, 295, 790), (252, 791, 270, 19), (18, 272, 791, 252), (272, 26, 268, 791), (249, 792, 271, 16), (17, 269, 792, 249), (269, 25, 265, 792), (268, 793, 277, 27), (26, 278, 793, 268), (278, 30, 276, 793), (431, 794, 264, 12), (112, 449, 794, 431), (449, 116, 435, 794), (246, 795, 262, 15), (12, 264, 795, 246), (264, 20, 260, 795), (233, 796, 263, 4), (0, 261, 796, 233), (261, 22, 258, 796), (435, 797, 339, 20), (116, 450, 797, 435), (450, 118, 437, 797), (290, 798, 255, 9), (37, 307, 798, 290), (307, 40, 293, 798), (229, 799, 256, 2), (6, 253, 799, 229), (253, 17, 249, 799), (241, 800, 254, 10), (9, 255, 800, 241), (255, 18, 252, 800), (508, 801, 489, 154), (41, 308, 801, 508), (308, 43, 509, 801), (451, 802, 245, 115), (113, 432, 802, 451), (432, 13, 248, 802), (452, 803, 432, 113), (114, 244, 803, 452), (244, 14, 247, 803), (434, 804, 261, 0), (115, 453, 804, 434), (453, 117, 436, 804), (246, 805, 242, 12), (15, 236, 805, 246), (236, 9, 241, 805), (247, 806, 243, 13), (14, 235, 806, 247), (235, 8, 240, 806), (248, 807, 236, 15), (13, 243, 807, 248), (243, 11, 239, 807), (228, 808, 233, 4), (5, 224, 808, 228), (224, 1, 225, 808), (309, 809, 230, 37), (39, 292, 809, 309), (292, 3, 227, 809), (310, 810, 292, 39), (36, 222, 810, 310), (222, 7, 231, 810), (227, 811, 229, 2), (3, 231, 811, 227), (231, 7, 226, 811), (510, 812, 484, 156), (140, 486, 812, 510), (486, 141, 511, 812)])
_uv = me_cube.uv_layers.new(name='UVMap')
_uv.uv.foreach_set('vector', [0.0, 0.0, 0.0, 0.0, 0.0, 0.0, 0.0, 0.0, 0.0, 0.0, 0.0, 0.0, 0.0, 0.0, 0.0, 0.0, 0.0, 0.0, 0.0, 0.0, 0.625, 0.004139, 0.625, 0.004139, 0.625, 0.004139, 0.625, 0.004139, 0.5, 0.875, 0.5, 1.0, 0.625, 1.0, 0.625, 0.875, 0.25, 0.7459, 0.25, 0.75, 0.375, 0.75, 0.375, 0.7459, 0.5, 0.7459, 0.5, 0.75, 0.625, 0.75, 0.625, 0.7459, 0.5, 0.375, 0.5, 0.5, 0.625, 0.5, 0.625, 0.375, 0.5, 0.625, 0.5, 0.7334, 0.625, 0.7334, 0.625, 0.625, 0.25, 0.625, 0.25, 0.7334, 0.375, 0.7334, 0.375, 0.625, 0.75, 0.625, 0.75, 0.7334, 0.875, 0.7334, 0.875, 0.625, 0.625, 0.5041, 0.625, 0.5041, 0.625, 0.5, 0.625, 0.5, 0.25, 0.5124, 0.25, 0.5166, 0.375, 0.5166, 0.375, 0.5124, 0.5, 0.5124, 0.5, 0.5166, 0.625, 0.5166, 0.625, 0.5124, 0.625, 0.008279, 0.625, 0.008279, 0.625, 0.008279, 0.625, 0.008279, 0.75, 0.7334, 0.75, 0.7334, 0.875, 0.7334, 0.875, 0.7334, 0.625, 0.875, 0.625, 0.875, 0.625, 0.75, 0.625, 0.75, 0.625, 0.7376, 0.625, 0.7376, 0.625, 0.7334, 0.625, 0.7334, 0.625, 0.2376, 0.625, 0.2376, 0.625, 0.2334, 0.625, 0.2334, 0.625, 0.375, 0.625, 0.375, 0.625, 0.25, 0.625, 0.25, 0.75, 0.5166, 0.75, 0.5166, 0.625, 0.5166, 0.625, 0.5166, 0.625, 0.2376, 0.625, 0.2376, 0.625, 0.2334, 0.625, 0.2334, 0.75, 0.7334, 0.75, 0.7334, 0.875, 0.7334, 0.875, 0.7334, 0.625, 0.875, 0.625, 0.875, 0.625, 0.75, 0.625, 0.75, 0.75, 0.7334, 0.75, 0.7334, 0.875, 0.7334, 0.875, 0.7334, 0.625, 0.7376, 0.625, 0.7376, 0.625, 0.7334, 0.625, 0.7334, 0.625, 0.7376, 0.625, 0.7376, 0.625, 0.7334, 0.625, 0.7334, 0.625, 0.006209, 0.625, 0.004139, 0.625, 0.004139, 0.625, 0.006209, 0.625, 0.875, 0.625, 0.875, 0.625, 0.75, 0.625, 0.75, 0.625, 0.008279, 0.625, 0.008279, 0.625, 0.008279, 0.625, 0.008279, 0.625, 0.875, 0.625, 0.875, 0.625, 0.75, 0.625, 0.75, 0.625, 0.7334, 0.625, 0.7334, 0.625, 0.7334, 0.625, 0.7334, 0.625, 0.7376, 0.625, 0.7376, 0.625, 0.7334, 0.625, 0.7334, 0.625, 0.7459, 0.625, 0.7459, 0.625, 0.7417, 0.625, 0.7417, 0.75, 0.7376, 0.75, 0.7417, 0.875, 0.7417, 0.875, 0.7376, 0.625, 0.01242, 0.625, 0.01242, 0.625, 0.008279, 0.625, 0.008279, 0.625, 0.7459, 0.625, 0.7459, 0.625, 0.7417, 0.625, 0.7417, 0.625, 0.01656, 0.625, 0.01656, 0.625, 0.01656, 0.625, 0.01242, 0.625, 0.008279, 0.625, 0.008279, 0.625, 0.008279, 0.625, 0.008279, 0.625, 0.008279, 0.625, 0.01242, 0.625, 0.7459, 0.625, 0.7459, 0.625, 0.7417, 0.625, 0.7417, 0.625, 0.7459, 0.625, 0.7459, 0.625, 0.7417, 0.625, 0.7417, 0.625, 0.01242, 0.625, 0.01242, 0.625, 0.008279, 0.625, 0.008279, 0.5, 0.7376, 0.5, 0.7417, 0.625, 0.7417, 0.625, 0.7376, 0.25, 0.7376, 0.25, 0.7417, 0.375, 0.7417, 0.375, 0.7376, 0.625, 0.01242, 0.625, 0.01242, 0.625, 0.008279, 0.625, 0.008279, 0.625, 0.75, 0.625, 0.75, 0.625, 0.75, 0.625, 0.75, 0.07812, 0.001035, 0.1562, 0.00207, 0.3125, 0.004139, 0.1562, 0.00207, 0.75, 0.75, 0.75, 0.75, 0.875, 0.75, 0.875, 0.75, 0.625, 0.875, 0.625, 0.875, 0.625, 0.75, 0.625, 0.75, 0.625, 0.75, 0.625, 0.75, 0.625, 0.75, 0.625, 0.75, 0.75, 0.75, 0.75, 0.75, 0.875, 0.75, 0.875, 0.75, 0.625, 0.875, 0.625, 0.875, 0.625, 0.75, 0.625, 0.75, 0.625, 0.875, 0.625, 0.875, 0.625, 0.75, 0.625, 0.75, 0.625, 0.75, 0.625, 0.75, 0.625, 0.75, 0.625, 0.75, 0.75, 0.75, 0.75, 0.75, 0.875, 0.75, 0.875, 0.75, 0.625, 0.5041, 0.625, 0.5041, 0.625, 0.5, 0.625, 0.5, 0.75, 0.5166, 0.75, 0.5166, 0.625, 0.5166, 0.625, 0.5166, 0.625, 0.375, 0.625, 0.375, 0.625, 0.25, 0.625, 0.25, 0.625, 0.5041, 0.625, 0.5041, 0.625, 0.5, 0.625, 0.5, 0.625, 0.2376, 0.625, 0.2376, 0.625, 0.2334, 0.625, 0.2334, 0.625, 0.2376, 0.625, 0.2376, 0.625, 0.2334, 0.625, 0.2334, 0.75, 0.5166, 0.75, 0.5166, 0.625, 0.5166, 0.625, 0.5166, 0.625, 0.375, 0.625, 0.375, 0.625, 0.25, 0.625, 0.25, 0.625, 0.6229, 0.625, 0.7334, 0.625, 0.7334, 0.625, 0.6209, 0.75, 0.5166, 0.75, 0.5166, 0.625, 0.5166, 0.625, 0.5166, 0.875, 0.5, 0.875, 0.5, 0.875, 0.5, 0.875, 0.5, 0.875, 0.5, 0.75, 0.5, 0.625, 0.5, 0.625, 0.5, 0.625, 0.5, 0.75, 0.5, 0.625, 0.5041, 0.625, 0.5041, 0.625, 0.5, 0.625, 0.5, 0.625, 0.375, 0.625, 0.375, 0.625, 0.25, 0.625, 0.25, 0.625, 0.25, 0.625, 0.25, 0.625, 0.25, 0.625, 0.25, 0.625, 0.5, 0.625, 0.5, 0.625, 0.5, 0.625, 0.5, 0.625, 0.5, 0.625, 0.5, 0.625, 0.5, 0.625, 0.5, 0.625, 0.375, 0.625, 0.375, 0.625, 0.5, 0.625, 0.5, 0.625, 0.375, 0.625, 0.375, 0.625, 0.25, 0.625, 0.25, 0.625, 0.5, 0.625, 0.5, 0.625, 0.5, 0.625, 0.5, 0.625, 0.375, 0.625, 0.375, 0.625, 0.5, 0.625, 0.5, 0.625, 0.375, 0.625, 0.375, 0.625, 0.5, 0.625, 0.5, 0.625, 0.375, 0.625, 0.375, 0.625, 0.25, 0.625, 0.25, 0.625, 0.375, 0.625, 0.375, 0.625, 0.25, 0.625, 0.25, 0.625, 0.5, 0.625, 0.5, 0.625, 0.5, 0.625, 0.5, 0.625, 0.5, 0.625, 0.5, 0.625, 0.5, 0.625, 0.375, 0.625, 0.25, 0.625, 0.25, 0.625, 0.25, 0.625, 0.25, 0.625, 0.25, 0.625, 0.375, 0.625, 0.375, 0.625, 0.375, 0.625, 0.25, 0.625, 0.25, 0.625, 0.5, 0.625, 0.5, 0.625, 0.5, 0.625, 0.5, 0.625, 0.375, 0.625, 0.375, 0.625, 0.5, 0.625, 0.5, 0.625, 0.01656, 0.625, 0.01656, 0.625, 0.01656, 0.625, 0.01656, 0.625, 0.01656, 0.625, 0.01656, 0.625, 0.01656, 0.625, 0.01656, 0.75, 0.7334, 0.75, 0.7334, 0.625, 0.7334, 0.625, 0.7334, 0.75, 0.7334, 0.75, 0.7334, 0.875, 0.7334, 0.875, 0.7334, 0.75, 0.7334, 0.75, 0.7334, 0.875, 0.7334, 0.875, 0.7334, 0.625, 0.7334, 0.625, 0.7334, 0.625, 0.7334, 0.625, 0.7334, 0.75, 0.7334, 0.75, 0.7334, 0.625, 0.7334, 0.625, 0.7334, 0.625, 0.7334, 0.625, 0.7334, 0.625, 0.7334, 0.625, 0.7334, 0.75, 0.7334, 0.75, 0.7334, 0.875, 0.7334, 0.875, 0.7334, 0.625, 0.7334, 0.625, 0.7334, 0.625, 0.7334, 0.625, 0.7334, 0.75, 0.7334, 0.75, 0.7334, 0.625, 0.7334, 0.625, 0.7334, 0.625, 0.01656, 0.625, 0.01656, 0.625, 0.01656, 0.625, 0.01656, 0.75, 0.7334, 0.75, 0.7334, 0.625, 0.7334, 0.625, 0.7334, 0.75, 0.7334, 0.75, 0.7334, 0.875, 0.7334, 0.875, 0.7334, 0.625, 0.5124, 0.625, 0.5124, 0.625, 0.5083, 0.625, 0.5083, 0.75, 0.7334, 0.75, 0.7334, 0.875, 0.7334, 0.875, 0.7334, 0.625, 0.7334, 0.625, 0.7334, 0.625, 0.7334, 0.625, 0.7334, 0.75, 0.7334, 0.75, 0.7334, 0.625, 0.7334, 0.625, 0.7334, 0.75, 0.625, 0.75, 0.7334, 0.625, 0.7334, 0.625, 0.625, 0.625, 0.5, 0.625, 0.5041, 0.625, 0.5083, 0.75, 0.5083, 0.875, 0.5083, 0.875, 0.5062, 0.875, 0.5041, 0.875, 0.5021, 0.875, 0.5, 0.75, 0.5, 0.5312, 0.251, 0.75, 0.3771, 0.875, 0.5041, 0.4375, 0.2521, 0.0, 0.0, 0.0, 0.0, 0.0, 0.0, 0.0, 0.0, 0.0, 0.0, 0.0, 0.0, 0.0, 0.0, 0.0, 0.0, 0.0, 0.0, 0.0, 0.0, 0.625, 0.5124, 0.625, 0.5124, 0.625, 0.5083, 0.625, 0.5083, 0.625, 0.5124, 0.625, 0.5124, 0.625, 0.5083, 0.625, 0.5083, 0.625, 0.2479, 0.625, 0.2459, 0.625, 0.2459, 0.625, 0.2479, 0.625, 0.25, 0.625, 0.25, 0.625, 0.2479, 0.5, 0.5041, 0.5, 0.5083, 0.625, 0.5083, 0.625, 0.5041, 0.25, 0.5041, 0.25, 0.5083, 0.375, 0.5083, 0.375, 0.5041, 0.625, 0.5124, 0.625, 0.5124, 0.625, 0.5083, 0.625, 0.5083, 0.75, 0.6209, 0.75, 0.7334, 0.875, 0.7334, 0.875, 0.6209, 0.8125, 0.5521, 0.75, 0.4834, 0.625, 0.2334, 0.75, 0.3709, 0.125, 0.625, 0.125, 0.5166, 0.125, 0.5166, 0.125, 0.625, 0.125, 0.5041, 0.125, 0.5, 0.125, 0.5, 0.125, 0.5041, 0.875, 0.625, 0.875, 0.7334, 0.875, 0.7334, 0.875, 0.625, 0.125, 0.7334, 0.125, 0.7334, 0.125, 0.7334, 0.0625, 0.3667, 0.0, 0.0, 0.0, 0.0, 0.0, 0.0, 0.0, 0.0, 0.0, 0.0, 0.0625, 0.3667, 0.0, 0.0, 0.0, 0.0, 0.0, 0.0, 0.3125, 0.5, 0.625, 1.0, 0.625, 1.0, 0.625, 1.0, 0.625, 1.0, 0.625, 1.0, 0.5, 1.0, 0.375, 1.0, 0.1875, 0.5, 0.0, 0.0, 0.0, 0.0, 0.0, 0.0, 0.0, 0.0, 0.0, 0.0, 0.0, 0.0, 0.0, 0.0, 0.0, 0.0, 0.0, 0.0, 0.0, 0.0, 0.0, 0.0, 0.0, 0.0, 0.0, 0.0, 0.0, 0.0, 0.0, 0.0, 0.0, 0.0, 0.5, 0.5, 0.375, 1.0, 0.375, 1.0, 0.5, 0.5, 0.625, 1.0, 0.625, 1.0, 0.625, 1.0, 0.625, 1.0, 0.625, 1.0, 0.625, 1.0, 0.625, 1.0, 0.625, 1.0, 0.625, 1.0, 0.625, 1.0, 0.625, 1.0, 0.625, 1.0, 0.625, 1.0, 0.625, 1.0, 0.625, 1.0, 0.625, 1.0, 0.625, 1.0, 0.625, 1.0, 0.625, 1.0, 0.625, 1.0, 0.625, 0.006209, 0.625, 0.006209, 0.625, 0.004139, 0.625, 0.004139, 0.875, 0.75, 0.875, 0.75, 0.875, 0.75, 0.875, 0.75, 0.625, 1.0, 0.625, 1.0, 0.625, 1.0, 0.625, 1.0, 0.875, 0.75, 0.875, 0.75, 0.875, 0.75, 0.875, 0.75, 0.625, 0.008279, 0.625, 0.008279, 0.625, 0.008279, 0.625, 0.008279, 0.75, 0.3791, 0.875, 0.75, 0.875, 0.75, 0.75, 0.3791, 0.625, 0.008279, 0.625, 0.008279, 0.625, 0.008279, 0.75, 0.3791, 0.875, 0.75, 0.4375, 0.375, 0.0, 0.0, 0.1562, 0.00207, 0.3125, 0.004139, 0.4688, 0.006209, 0.3125, 0.004139, 0.625, 0.008279, 0.625, 0.008279, 0.3125, 0.004139, 0.0, 0.0, 0.0, 0.0, 0.0, 0.0, 0.0, 0.0, 0.625, 1.0, 0.625, 1.0, 0.625, 1.0, 0.625, 0.5021, 0.625, 0.004139, 0.625, 0.004139, 0.625, 0.004139, 0.3125, 0.00207, 0.0, 0.0, 0.3125, 0.5, 0.625, 0.5031, 0.625, 0.5021, 0.625, 0.004139, 0.625, 0.006209, 0.625, 1.0, 0.625, 0.5041, 0.625, 0.5041, 0.625, 0.5041, 0.625, 1.0, 0.625, 1.0, 0.625, 0.5041, 0.3125, 0.5, 0.0, 0.0, 0.0, 0.0, 0.3125, 0.5, 0.625, 1.0, 0.625, 1.0, 0.625, 1.0, 0.625, 1.0, 0.4375, 0.375, 0.875, 0.75, 0.875, 0.75, 0.4375, 0.375, 0.875, 0.75, 0.875, 0.75, 0.875, 0.75, 0.875, 0.75, 0.625, 1.0, 0.625, 1.0, 0.625, 1.0, 0.625, 1.0, 0.875, 0.75, 0.875, 0.75, 0.875, 0.75, 0.875, 0.75, 0.0, 0.0, 0.0, 0.0, 0.0, 0.0, 0.0, 0.0, 0.5, 0.25, 0.625, 0.25, 0.625, 0.25, 0.5, 0.25, 0.625, 0.2438, 0.625, 0.2417, 0.625, 0.2417, 0.625, 0.2438, 0.0, 0.0, 0.0, 0.0, 0.0, 0.0, 0.1875, 0.5, 0.375, 1.0, 0.1875, 0.5, 0.0, 0.0, 0.1875, 0.5, 0.375, 1.0, 0.1875, 0.5, 0.125, 0.5124, 0.125, 0.5083, 0.125, 0.5083, 0.125, 0.5124, 0.3906, 0.005174, 0.1562, 0.00207, 0.0, 0.0, 0.3125, 0.004139, 0.0, 0.0, 0.0, 0.0, 0.0, 0.0, 0.0, 0.0, 0.625, 1.0, 0.625, 1.0, 0.625, 1.0, 0.3125, 0.5, 0.0, 0.0, 0.0, 0.0, 0.0, 0.0, 0.3125, 0.5, 0.625, 1.0, 0.625, 1.0, 0.625, 1.0, 0.625, 1.0, 0.625, 1.0, 0.625, 1.0, 0.375, 1.0, 0.5, 1.0, 0.625, 1.0, 0.625, 1.0, 0.625, 1.0, 0.625, 1.0, 0.625, 1.0, 0.3125, 0.5, 0.0, 0.0, 0.1875, 0.5, 0.0, 0.0, 0.0, 0.0, 0.0, 0.0, 0.0, 0.0, 0.0, 0.0, 0.0, 0.0, 0.0, 0.0, 0.0, 0.0, 0.625, 0.2376, 0.625, 0.2334, 0.625, 0.2334, 0.625, 0.2376, 0.875, 0.7334, 0.875, 0.7334, 0.875, 0.7334, 0.875, 0.7334, 0.875, 0.7334, 0.875, 0.7334, 0.875, 0.7334, 0.875, 0.7334, 0.625, 0.01656, 0.625, 0.01656, 0.625, 0.01656, 0.625, 0.01656, 0.625, 0.01656, 0.625, 0.01656, 0.625, 0.01656, 0.625, 0.01656, 0.875, 0.7334, 0.875, 0.7334, 0.875, 0.7334, 0.875, 0.7334, 0.875, 0.7334, 0.875, 0.7334, 0.875, 0.7334, 0.875, 0.7334, 0.875, 0.7334, 0.75, 0.3709, 0.625, 0.008279, 0.3125, 0.004139, 0.0, 0.0, 0.0, 0.0, 0.0, 0.0, 0.4375, 0.3667, 0.875, 0.7334, 0.875, 0.7334, 0.625, 0.25, 0.625, 0.25, 0.625, 0.25, 0.625, 0.25, 0.625, 0.2417, 0.625, 0.2417, 0.625, 0.2417, 0.625, 0.2417, 0.625, 0.2417, 0.625, 0.2417, 0.625, 0.2417, 0.625, 0.2417, 0.625, 0.2479, 0.625, 0.2459, 0.625, 0.2459, 0.625, 0.2479, 0.4375, 0.2521, 0.875, 0.5041, 0.875, 0.5041, 0.4375, 0.2521, 0.625, 0.25, 0.625, 0.25, 0.625, 0.25, 0.625, 0.25, 0.625, 0.25, 0.625, 0.25, 0.625, 0.25, 0.625, 0.25, 0.625, 0.25, 0.625, 0.25, 0.625, 0.2417, 0.625, 0.2417, 0.625, 0.2417, 0.625, 0.2417, 0.625, 0.2417, 0.625, 0.2417, 0.625, 0.2417, 0.625, 0.2417, 0.625, 0.2417, 0.625, 0.2417, 0.875, 0.5062, 0.875, 0.5083, 0.875, 0.5083, 0.875, 0.5062, 0.625, 0.2417, 0.625, 0.2417, 0.625, 0.2417, 0.625, 0.2417, 0.1562, 0.06146, 0.0, 0.0, 0.0, 0.0, 0.3125, 0.1229, 0.625, 0.2417, 0.625, 0.2417, 0.625, 0.2417, 0.625, 0.2417, 0.625, 0.25, 0.625, 0.25, 0.625, 0.25, 0.625, 0.25, 0.625, 0.25, 0.625, 0.25, 0.625, 0.25, 0.625, 0.25, 0.625, 0.25, 0.625, 0.25, 0.625, 0.25, 0.625, 0.25, 0.625, 0.25, 0.625, 0.25, 0.625, 0.25, 0.625, 0.25, 0.625, 0.25, 0.625, 0.25, 0.625, 0.25, 0.625, 0.25, 0.75, 0.375, 0.625, 0.25, 0.625, 0.25, 0.625, 0.25, 0.625, 0.25, 0.625, 0.25, 0.625, 0.25, 0.625, 0.25, 0.625, 0.25, 0.625, 0.25, 0.625, 0.25, 0.625, 0.25, 0.625, 0.25, 0.625, 0.25, 0.625, 0.25, 0.625, 0.25, 0.625, 0.25, 0.75, 0.375, 0.625, 0.25, 0.625, 0.25, 0.75, 0.375, 0.625, 0.25, 0.625, 0.25, 0.625, 0.25, 0.625, 0.25, 0.625, 0.25, 0.625, 0.25, 0.625, 0.25, 0.625, 0.25, 0.625, 0.25, 0.625, 0.25, 0.625, 0.25, 0.625, 0.25, 0.625, 0.25, 0.625, 0.25, 0.625, 0.25, 0.625, 0.25, 0.625, 0.25, 0.625, 0.25, 0.625, 0.25, 0.625, 0.25, 0.625, 0.25, 0.625, 0.25, 0.625, 0.25, 0.625, 0.25, 0.625, 0.25, 0.625, 0.25, 0.625, 0.25, 0.625, 0.25, 0.625, 0.25, 0.625, 0.25, 0.625, 0.25, 0.625, 0.25, 0.625, 0.25, 0.625, 0.25, 0.625, 0.25, 0.625, 0.25, 0.625, 1.0, 0.625, 1.0, 0.625, 1.0, 0.625, 1.0, 0.4688, 0.75, 0.3125, 0.5, 0.0, 0.0, 0.3125, 0.5, 0.625, 1.0, 0.625, 1.0, 0.625, 1.0, 0.625, 1.0, 0.625, 1.0, 0.625, 1.0, 0.625, 1.0, 0.625, 1.0, 0.625, 1.0, 0.625, 1.0, 0.625, 1.0, 0.625, 1.0, 0.625, 1.0, 0.4688, 0.75, 0.3125, 0.5, 0.625, 1.0, 0.625, 1.0, 0.625, 1.0, 0.4688, 0.75, 0.625, 1.0, 0.625, 1.0, 0.625, 1.0, 0.3125, 0.5, 0.4688, 0.75, 0.625, 0.25, 0.625, 0.25, 0.625, 0.25, 0.625, 0.25, 0.625, 0.25, 0.625, 0.25, 0.625, 0.25, 0.625, 0.25, 0.625, 0.25, 0.625, 0.25, 0.625, 0.25, 0.625, 0.25, 0.625, 0.25, 0.625, 0.25, 0.625, 0.25, 0.625, 0.25, 0.625, 0.25, 0.625, 0.25, 0.625, 0.25, 0.625, 0.25, 0.625, 0.25, 0.625, 0.25, 0.625, 0.25, 0.625, 0.25, 0.625, 0.25, 0.625, 0.25, 0.625, 0.25, 0.625, 0.25, 0.625, 0.25, 0.625, 0.25, 0.625, 0.25, 0.625, 0.25, 0.625, 0.25, 0.625, 0.25, 0.625, 0.25, 0.625, 0.25, 0.625, 0.25, 0.625, 0.25, 0.625, 0.25, 0.625, 0.25, 0.625, 0.25, 0.625, 0.25, 0.625, 0.25, 0.625, 0.25, 0.625, 0.25, 0.625, 0.25, 0.625, 0.25, 0.625, 0.25, 0.625, 0.25, 0.625, 0.25, 0.625, 0.25, 0.625, 0.25, 0.625, 0.25, 0.625, 0.25, 0.625, 0.25, 0.625, 0.25, 0.625, 0.25, 0.625, 0.25, 0.625, 0.25, 0.625, 0.25, 0.625, 0.25, 0.625, 0.25, 0.625, 0.25, 0.625, 0.25, 0.625, 0.25, 0.625, 0.25, 0.625, 0.25, 0.625, 0.25, 0.625, 0.25, 0.625, 0.25, 0.625, 0.25, 0.625, 0.25, 0.625, 0.25, 0.625, 0.25, 0.625, 0.25, 0.625, 0.25, 0.625, 0.25, 0.625, 0.25, 0.625, 0.25, 0.625, 0.25, 0.625, 0.25, 0.625, 0.25, 0.625, 0.25, 0.625, 0.25, 0.625, 0.25, 0.625, 0.25, 0.625, 0.25, 0.625, 0.25, 0.625, 0.25, 0.625, 0.25, 0.625, 0.25, 0.625, 0.25, 0.625, 0.25, 0.625, 0.25, 0.625, 0.25, 0.625, 0.25, 0.625, 0.25, 0.625, 0.25, 0.625, 0.25, 0.625, 0.25, 0.625, 0.25, 0.625, 0.25, 0.625, 0.25, 0.625, 0.25, 0.625, 0.25, 0.625, 0.25, 0.625, 0.25, 0.625, 0.25, 0.875, 0.5, 0.75, 0.375, 0.75, 0.375, 0.875, 0.5, 0.875, 0.5, 0.75, 0.375, 0.75, 0.375, 0.875, 0.5, 0.75, 0.375, 0.625, 0.25, 0.625, 0.25, 0.75, 0.375, 0.625, 0.25, 0.625, 0.25, 0.625, 0.25, 0.625, 0.25, 0.625, 0.25, 0.625, 0.25, 0.625, 0.25, 0.625, 0.25, 0.625, 0.25, 0.625, 0.25, 0.625, 0.25, 0.625, 0.25, 0.625, 0.25, 0.625, 0.25, 0.625, 0.25, 0.625, 0.25, 0.625, 0.25, 0.625, 0.25, 0.625, 0.25, 0.625, 0.25, 0.625, 0.25, 0.625, 0.25, 0.625, 0.25, 0.625, 0.25, 0.625, 0.25, 0.625, 0.25, 0.625, 0.25, 0.625, 0.25, 0.625, 0.25, 0.625, 0.25, 0.625, 0.25, 0.625, 0.25, 0.625, 0.25, 0.625, 0.25, 0.625, 0.25, 0.625, 0.25, 0.625, 0.25, 0.625, 0.25, 0.625, 0.25, 0.625, 0.25, 0.625, 0.25, 0.625, 0.25, 0.625, 0.25, 0.625, 0.25, 0.625, 0.25, 0.625, 0.25, 0.625, 0.25, 0.625, 0.25, 0.75, 0.375, 0.75, 0.375, 0.875, 0.5, 0.75, 0.375, 0.625, 0.25, 0.75, 0.375, 0.625, 0.25, 0.625, 0.25, 0.75, 0.375, 0.625, 0.25, 0.625, 0.25, 0.625, 0.25, 0.625, 0.25, 0.625, 0.25, 0.625, 0.25, 0.625, 0.25, 0.625, 0.25, 0.625, 0.25, 0.625, 0.25, 0.625, 0.25, 0.625, 0.25, 0.625, 0.25, 0.625, 0.25, 0.625, 0.25, 0.625, 0.25, 0.625, 0.25, 0.625, 0.25, 0.625, 0.25, 0.625, 0.25, 0.625, 0.25, 0.625, 0.25, 0.625, 0.25, 0.625, 0.25, 0.625, 0.2417, 0.625, 0.2417, 0.625, 0.2417, 0.625, 0.2417, 0.625, 0.2417, 0.625, 0.2417, 0.625, 0.2417, 0.625, 0.2417, 0.625, 0.2417, 0.625, 0.2417, 0.625, 0.2417, 0.625, 0.2417, 0.3125, 0.1229, 0.1562, 0.06146, 0.3125, 0.1229, 0.625, 0.2459, 0.0, 0.0, 0.0, 0.0, 0.1562, 0.06146, 0.3125, 0.1229, 0.0, 0.0, 0.0, 0.0, 0.0, 0.0, 0.1562, 0.06146, 0.625, 0.2417, 0.625, 0.2417, 0.625, 0.2417, 0.625, 0.2417, 0.625, 0.2417, 0.625, 0.2417, 0.625, 0.2417, 0.625, 0.2417, 0.625, 0.2417, 0.625, 0.2417, 0.625, 0.2417, 0.625, 0.2417, 0.875, 0.5041, 0.875, 0.5062, 0.875, 0.5062, 0.875, 0.5041, 0.875, 0.5041, 0.875, 0.5062, 0.875, 0.5062, 0.875, 0.5041, 0.875, 0.5062, 0.875, 0.5083, 0.875, 0.5083, 0.875, 0.5062, 0.0, 0.0, 0.4375, 0.2521, 0.4375, 0.2521, 0.0, 0.0, 0.0, 0.0, 0.4375, 0.2521, 0.4375, 0.2521, 0.0, 0.0, 0.4375, 0.2521, 0.875, 0.5041, 0.875, 0.5041, 0.4375, 0.2521, 0.625, 0.25, 0.625, 0.2479, 0.625, 0.2479, 0.625, 0.25, 0.625, 0.25, 0.625, 0.2479, 0.625, 0.2479, 0.625, 0.25, 0.625, 0.2479, 0.625, 0.2459, 0.625, 0.2459, 0.625, 0.2479, 0.625, 0.2417, 0.625, 0.2417, 0.625, 0.2417, 0.625, 0.2417, 0.625, 0.2417, 0.625, 0.2417, 0.625, 0.2417, 0.625, 0.2417, 0.625, 0.2417, 0.625, 0.2417, 0.625, 0.2417, 0.625, 0.2417, 0.625, 0.2417, 0.625, 0.2417, 0.625, 0.2417, 0.625, 0.2417, 0.625, 0.2417, 0.625, 0.2417, 0.625, 0.2417, 0.625, 0.2417, 0.625, 0.2417, 0.625, 0.2417, 0.625, 0.2417, 0.625, 0.2417, 0.625, 0.25, 0.625, 0.25, 0.625, 0.25, 0.625, 0.25, 0.625, 0.25, 0.625, 0.25, 0.625, 0.25, 0.625, 0.25, 0.625, 0.25, 0.625, 0.25, 0.625, 0.25, 0.625, 0.25, 0.875, 0.7334, 0.875, 0.7334, 0.875, 0.7334, 0.875, 0.7334, 0.875, 0.7334, 0.875, 0.7334, 0.875, 0.7334, 0.875, 0.7334, 0.875, 0.7334, 0.875, 0.7334, 0.875, 0.7334, 0.875, 0.7334, 0.875, 0.7334, 0.875, 0.7334, 0.875, 0.7334, 0.875, 0.7334, 0.875, 0.7334, 0.875, 0.7334, 0.875, 0.7334, 0.875, 0.7334, 0.875, 0.7334, 0.875, 0.7334, 0.875, 0.7334, 0.875, 0.7334, 0.625, 0.01656, 0.625, 0.01656, 0.625, 0.01656, 0.625, 0.01656, 0.625, 0.01656, 0.625, 0.01656, 0.625, 0.01656, 0.625, 0.01656, 0.625, 0.01656, 0.625, 0.01656, 0.625, 0.01656, 0.625, 0.01656, 0.625, 0.01656, 0.625, 0.01656, 0.625, 0.01656, 0.625, 0.01656, 0.625, 0.01656, 0.625, 0.01656, 0.625, 0.01656, 0.625, 0.01656, 0.625, 0.01656, 0.625, 0.01656, 0.625, 0.01656, 0.625, 0.01656, 0.875, 0.7334, 0.875, 0.7334, 0.875, 0.7334, 0.875, 0.7334, 0.875, 0.7334, 0.875, 0.7334, 0.875, 0.7334, 0.875, 0.7334, 0.875, 0.7334, 0.875, 0.7334, 0.875, 0.7334, 0.875, 0.7334, 0.875, 0.7334, 0.875, 0.7334, 0.875, 0.7334, 0.875, 0.7334, 0.875, 0.7334, 0.875, 0.7334, 0.875, 0.7334, 0.875, 0.7334, 0.875, 0.7334, 0.875, 0.7334, 0.875, 0.7334, 0.875, 0.7334, 0.625, 0.2417, 0.625, 0.2376, 0.625, 0.2376, 0.625, 0.2417, 0.625, 0.2417, 0.625, 0.2376, 0.625, 0.2376, 0.625, 0.2417, 0.625, 0.2376, 0.625, 0.2334, 0.625, 0.2334, 0.625, 0.2376, 0.0, 0.0, 0.0, 0.0, 0.0, 0.0, 0.0, 0.0, 0.0, 0.0, 0.0, 0.0, 0.0, 0.0, 0.0, 0.0, 0.0, 0.0, 0.0, 0.0, 0.0, 0.0, 0.0, 0.0, 0.0, 0.0, 0.0, 0.0, 0.0, 0.0, 0.0, 0.0, 0.0, 0.0, 0.0, 0.0, 0.0, 0.0, 0.0, 0.0, 0.0, 0.0, 0.0, 0.0, 0.0, 0.0, 0.0, 0.0, 0.0, 0.0, 0.0, 0.0, 0.0, 0.0, 0.0, 0.0, 0.0, 0.0, 0.0, 0.0, 0.0, 0.0, 0.0, 0.0, 0.0, 0.0, 0.0, 0.0, 0.0, 0.0, 0.0, 0.0, 0.625, 0.008279, 0.3906, 0.005174, 0.3125, 0.004139, 0.625, 0.008279, 0.625, 0.008279, 0.4688, 0.006209, 0.3906, 0.005174, 0.625, 0.008279, 0.4688, 0.006209, 0.3125, 0.004139, 0.1562, 0.00207, 0.3906, 0.005174, 0.125, 0.5166, 0.125, 0.5124, 0.125, 0.5124, 0.125, 0.5166, 0.125, 0.5166, 0.125, 0.5124, 0.125, 0.5124, 0.125, 0.5166, 0.125, 0.5124, 0.125, 0.5083, 0.125, 0.5083, 0.125, 0.5124, 0.625, 0.2459, 0.625, 0.2438, 0.625, 0.2438, 0.625, 0.2459, 0.625, 0.2459, 0.625, 0.2438, 0.625, 0.2438, 0.625, 0.2459, 0.625, 0.2438, 0.625, 0.2417, 0.625, 0.2417, 0.625, 0.2438, 0.375, 0.25, 0.5, 0.25, 0.5, 0.25, 0.375, 0.25, 0.375, 0.25, 0.5, 0.25, 0.5, 0.25, 0.375, 0.25, 0.5, 0.25, 0.625, 0.25, 0.625, 0.25, 0.5, 0.25, 0.0, 0.0, 0.0, 0.0, 0.0, 0.0, 0.0, 0.0, 0.0, 0.0, 0.0, 0.0, 0.0, 0.0, 0.0, 0.0, 0.0, 0.0, 0.0, 0.0, 0.0, 0.0, 0.0, 0.0, 0.875, 0.75, 0.875, 0.75, 0.875, 0.75, 0.875, 0.75, 0.875, 0.75, 0.875, 0.75, 0.875, 0.75, 0.875, 0.75, 0.875, 0.75, 0.875, 0.75, 0.875, 0.75, 0.875, 0.75, 0.625, 1.0, 0.625, 1.0, 0.625, 1.0, 0.625, 1.0, 0.625, 1.0, 0.625, 1.0, 0.625, 1.0, 0.625, 1.0, 0.625, 1.0, 0.625, 1.0, 0.625, 1.0, 0.625, 1.0, 0.875, 0.75, 0.875, 0.75, 0.875, 0.75, 0.875, 0.75, 0.875, 0.75, 0.875, 0.75, 0.875, 0.75, 0.875, 0.75, 0.875, 0.75, 0.875, 0.75, 0.875, 0.75, 0.875, 0.75, 0.0, 0.0, 0.4375, 0.375, 0.4375, 0.375, 0.0, 0.0, 0.0, 0.0, 0.4375, 0.375, 0.4375, 0.375, 0.0, 0.0, 0.4375, 0.375, 0.875, 0.75, 0.875, 0.75, 0.4375, 0.375, 0.625, 1.0, 0.625, 1.0, 0.625, 1.0, 0.625, 1.0, 0.625, 1.0, 0.625, 1.0, 0.625, 1.0, 0.625, 1.0, 0.625, 1.0, 0.625, 1.0, 0.625, 1.0, 0.625, 1.0, 0.625, 1.0, 0.3125, 0.5, 0.3125, 0.5, 0.625, 1.0, 0.625, 1.0, 0.3125, 0.5, 0.3125, 0.5, 0.625, 1.0, 0.3125, 0.5, 0.0, 0.0, 0.0, 0.0, 0.3125, 0.5, 0.625, 0.008279, 0.625, 0.5041, 0.625, 0.5041, 0.625, 0.008279, 0.625, 0.008279, 0.625, 0.5041, 0.625, 0.5041, 0.625, 0.008279, 0.625, 0.5041, 0.625, 1.0, 0.625, 1.0, 0.625, 0.5041, 0.625, 0.5041, 0.625, 0.008279, 0.625, 0.008279, 0.625, 0.5041, 0.625, 0.5041, 0.625, 0.008279, 0.625, 0.5041, 0.625, 0.008279, 0.625, 0.008279, 0.625, 0.5041, 0.625, 0.5031, 0.625, 0.006209, 0.625, 0.008279, 0.625, 1.0, 0.625, 1.0, 0.625, 0.5031, 0.625, 0.5041, 0.625, 1.0, 0.625, 1.0, 0.625, 0.5021, 0.625, 0.5031, 0.0, 0.0, 0.0, 0.0, 0.0, 0.0, 0.0, 0.0, 0.0, 0.0, 0.0, 0.0, 0.0, 0.0, 0.0, 0.0, 0.0, 0.0, 0.0, 0.0, 0.0, 0.0, 0.0, 0.0, 0.0, 0.0, 0.3125, 0.004139, 0.3125, 0.004139, 0.0, 0.0, 0.0, 0.0, 0.3125, 0.004139, 0.3125, 0.004139, 0.0, 0.0, 0.3125, 0.004139, 0.625, 0.008279, 0.625, 0.008279, 0.3125, 0.004139, 0.625, 0.008279, 0.75, 0.3791, 0.75, 0.3791, 0.625, 0.008279, 0.625, 0.008279, 0.75, 0.3791, 0.75, 0.3791, 0.625, 0.008279, 0.75, 0.3791, 0.875, 0.75, 0.875, 0.75, 0.75, 0.3791, 0.625, 0.008279, 0.625, 0.008279, 0.625, 0.008279, 0.625, 0.008279, 0.625, 0.008279, 0.625, 0.008279, 0.625, 0.008279, 0.625, 0.008279, 0.625, 0.008279, 0.625, 0.008279, 0.625, 0.008279, 0.625, 0.008279, 0.875, 0.75, 0.875, 0.75, 0.875, 0.75, 0.875, 0.75, 0.875, 0.75, 0.875, 0.75, 0.875, 0.75, 0.875, 0.75, 0.875, 0.75, 0.875, 0.75, 0.875, 0.75, 0.875, 0.75, 0.625, 1.0, 0.625, 1.0, 0.625, 1.0, 0.625, 1.0, 0.625, 1.0, 0.625, 1.0, 0.625, 1.0, 0.625, 1.0, 0.625, 1.0, 0.625, 1.0, 0.625, 1.0, 0.625, 1.0, 0.875, 0.75, 0.875, 0.75, 0.875, 0.75, 0.875, 0.75, 0.875, 0.75, 0.875, 0.75, 0.875, 0.75, 0.875, 0.75, 0.875, 0.75, 0.875, 0.75, 0.875, 0.75, 0.875, 0.75, 0.625, 0.006209, 0.625, 0.006209, 0.625, 0.004139, 0.625, 0.004139, 0.625, 0.008279, 0.625, 0.008279, 0.625, 0.006209, 0.625, 0.006209, 0.625, 0.008279, 0.625, 0.008279, 0.625, 0.006209, 0.625, 0.006209, 0.625, 1.0, 0.625, 1.0, 0.625, 1.0, 0.625, 1.0, 0.625, 1.0, 0.625, 1.0, 0.625, 1.0, 0.625, 1.0, 0.625, 1.0, 0.625, 1.0, 0.625, 1.0, 0.625, 1.0, 0.625, 1.0, 0.625, 1.0, 0.625, 1.0, 0.625, 1.0, 0.625, 1.0, 0.625, 1.0, 0.625, 1.0, 0.625, 1.0, 0.625, 1.0, 0.625, 1.0, 0.625, 1.0, 0.625, 1.0, 0.625, 1.0, 0.625, 1.0, 0.625, 1.0, 0.625, 1.0, 0.625, 1.0, 0.625, 1.0, 0.625, 1.0, 0.625, 1.0, 0.625, 1.0, 0.625, 1.0, 0.625, 1.0, 0.625, 1.0, 0.625, 1.0, 0.625, 1.0, 0.625, 1.0, 0.625, 1.0, 0.625, 1.0, 0.625, 1.0, 0.625, 1.0, 0.625, 1.0, 0.625, 1.0, 0.625, 1.0, 0.625, 1.0, 0.625, 1.0, 0.625, 1.0, 0.625, 1.0, 0.625, 1.0, 0.625, 1.0, 0.625, 1.0, 0.625, 1.0, 0.625, 1.0, 0.625, 1.0, 0.625, 1.0, 0.625, 1.0, 0.625, 1.0, 0.625, 1.0, 0.625, 0.0, 0.5, 0.5, 0.5, 0.5, 0.625, 0.0, 0.625, 0.0, 0.5, 0.5, 0.5, 0.5, 0.625, 0.0, 0.5, 0.5, 0.375, 1.0, 0.375, 1.0, 0.5, 0.5, 0.875, 0.5166, 0.875, 0.625, 0.875, 0.625, 0.875, 0.5166, 0.875, 0.5166, 0.875, 0.625, 0.875, 0.625, 0.875, 0.5166, 0.875, 0.625, 0.875, 0.7334, 0.875, 0.7334, 0.875, 0.625, 0.125, 0.5083, 0.125, 0.5041, 0.125, 0.5041, 0.125, 0.5083, 0.125, 0.5083, 0.125, 0.5041, 0.125, 0.5041, 0.125, 0.5083, 0.125, 0.5041, 0.125, 0.5, 0.125, 0.5, 0.125, 0.5041, 0.125, 0.7334, 0.125, 0.625, 0.125, 0.625, 0.125, 0.7334, 0.125, 0.7334, 0.125, 0.625, 0.125, 0.625, 0.125, 0.7334, 0.125, 0.625, 0.125, 0.5166, 0.125, 0.5166, 0.125, 0.625, 0.875, 0.6209, 0.8125, 0.5521, 0.75, 0.3709, 0.875, 0.5083, 0.875, 0.7334, 0.875, 0.7334, 0.8125, 0.5521, 0.875, 0.6209, 0.875, 0.7334, 0.875, 0.7334, 0.75, 0.4834, 0.8125, 0.5521, 0.75, 0.5083, 0.75, 0.6209, 0.875, 0.6209, 0.875, 0.5083, 0.625, 0.5083, 0.625, 0.6209, 0.75, 0.6209, 0.75, 0.5083, 0.625, 0.6209, 0.625, 0.7334, 0.75, 0.7334, 0.75, 0.6209, 0.625, 0.5124, 0.625, 0.5124, 0.625, 0.5083, 0.625, 0.5083, 0.625, 0.5166, 0.625, 0.5166, 0.625, 0.5124, 0.625, 0.5124, 0.625, 0.5166, 0.625, 0.5166, 0.625, 0.5124, 0.625, 0.5124, 0.25, 0.5, 0.25, 0.5041, 0.375, 0.5041, 0.375, 0.5, 0.125, 0.5, 0.125, 0.5041, 0.25, 0.5041, 0.25, 0.5, 0.125, 0.5041, 0.125, 0.5083, 0.25, 0.5083, 0.25, 0.5041, 0.5, 0.5, 0.5, 0.5041, 0.625, 0.5041, 0.625, 0.5, 0.375, 0.5, 0.375, 0.5041, 0.5, 0.5041, 0.5, 0.5, 0.375, 0.5041, 0.375, 0.5083, 0.5, 0.5083, 0.5, 0.5041, 0.625, 0.2479, 0.625, 0.2479, 0.625, 0.2459, 0.625, 0.2479, 0.625, 0.25, 0.625, 0.2479, 0.625, 0.25, 0.625, 0.25, 0.625, 0.2479, 0.625, 0.25, 0.625, 0.2479, 0.625, 0.2479, 0.625, 0.25, 0.625, 0.25, 0.625, 0.2479, 0.625, 0.2479, 0.625, 0.25, 0.625, 0.2479, 0.625, 0.2459, 0.625, 0.2459, 0.625, 0.2479, 0.625, 0.5124, 0.625, 0.5124, 0.625, 0.5083, 0.625, 0.5083, 0.625, 0.5166, 0.625, 0.5166, 0.625, 0.5124, 0.625, 0.5124, 0.625, 0.5166, 0.625, 0.5166, 0.625, 0.5124, 0.625, 0.5124, 0.625, 0.5124, 0.625, 0.5124, 0.625, 0.5083, 0.625, 0.5083, 0.625, 0.5166, 0.625, 0.5166, 0.625, 0.5124, 0.625, 0.5124, 0.625, 0.5166, 0.625, 0.5166, 0.625, 0.5124, 0.625, 0.5124, 0.3125, 0.125, 0.5312, 0.251, 0.4375, 0.2521, 0.0, 0.0, 0.625, 0.25, 0.625, 0.25, 0.5312, 0.251, 0.3125, 0.125, 0.625, 0.25, 0.625, 0.25, 0.75, 0.3771, 0.5312, 0.251, 0.75, 0.5166, 0.75, 0.625, 0.625, 0.625, 0.625, 0.5166, 0.875, 0.5166, 0.875, 0.625, 0.75, 0.625, 0.75, 0.5166, 0.875, 0.625, 0.875, 0.7334, 0.75, 0.7334, 0.75, 0.625, 0.75, 0.7334, 0.75, 0.7334, 0.625, 0.7334, 0.625, 0.7334, 0.875, 0.7334, 0.875, 0.7334, 0.75, 0.7334, 0.75, 0.7334, 0.875, 0.7334, 0.875, 0.7334, 0.75, 0.7334, 0.75, 0.7334, 0.625, 0.7334, 0.625, 0.7334, 0.625, 0.7334, 0.625, 0.7334, 0.625, 0.7334, 0.625, 0.7334, 0.625, 0.7334, 0.625, 0.7334, 0.625, 0.7334, 0.625, 0.7334, 0.625, 0.7334, 0.625, 0.7334, 0.75, 0.7334, 0.75, 0.7334, 0.875, 0.7334, 0.875, 0.7334, 0.625, 0.7334, 0.625, 0.7334, 0.75, 0.7334, 0.75, 0.7334, 0.625, 0.7334, 0.625, 0.7334, 0.75, 0.7334, 0.75, 0.7334, 0.625, 0.5124, 0.625, 0.5124, 0.625, 0.5083, 0.625, 0.5083, 0.625, 0.5166, 0.625, 0.5166, 0.625, 0.5124, 0.625, 0.5124, 0.625, 0.5166, 0.625, 0.5166, 0.625, 0.5124, 0.625, 0.5124, 0.75, 0.7334, 0.75, 0.7334, 0.875, 0.7334, 0.875, 0.7334, 0.625, 0.7334, 0.625, 0.7334, 0.75, 0.7334, 0.75, 0.7334, 0.625, 0.7334, 0.625, 0.7334, 0.75, 0.7334, 0.75, 0.7334, 0.75, 0.7334, 0.75, 0.7334, 0.625, 0.7334, 0.625, 0.7334, 0.875, 0.7334, 0.875, 0.7334, 0.75, 0.7334, 0.75, 0.7334, 0.875, 0.7334, 0.875, 0.7334, 0.75, 0.7334, 0.75, 0.7334, 0.625, 0.01656, 0.625, 0.01656, 0.625, 0.01656, 0.625, 0.01656, 0.625, 0.01656, 0.625, 0.01656, 0.625, 0.01656, 0.625, 0.01656, 0.625, 0.01656, 0.625, 0.01656, 0.625, 0.01656, 0.625, 0.01656, 0.75, 0.7334, 0.75, 0.7334, 0.625, 0.7334, 0.625, 0.7334, 0.875, 0.7334, 0.875, 0.7334, 0.75, 0.7334, 0.75, 0.7334, 0.875, 0.7334, 0.875, 0.7334, 0.75, 0.7334, 0.75, 0.7334, 0.625, 0.7334, 0.625, 0.7334, 0.625, 0.7334, 0.625, 0.7334, 0.625, 0.7334, 0.625, 0.7334, 0.625, 0.7334, 0.625, 0.7334, 0.625, 0.7334, 0.625, 0.7334, 0.625, 0.7334, 0.625, 0.7334, 0.75, 0.7334, 0.75, 0.7334, 0.875, 0.7334, 0.875, 0.7334, 0.625, 0.7334, 0.625, 0.7334, 0.75, 0.7334, 0.75, 0.7334, 0.625, 0.7334, 0.625, 0.7334, 0.75, 0.7334, 0.75, 0.7334, 0.625, 0.7334, 0.625, 0.7334, 0.625, 0.7334, 0.625, 0.7334, 0.625, 0.7334, 0.625, 0.7334, 0.625, 0.7334, 0.625, 0.7334, 0.625, 0.7334, 0.625, 0.7334, 0.625, 0.7334, 0.625, 0.7334, 0.75, 0.7334, 0.75, 0.7334, 0.625, 0.7334, 0.625, 0.7334, 0.875, 0.7334, 0.875, 0.7334, 0.75, 0.7334, 0.75, 0.7334, 0.875, 0.7334, 0.875, 0.7334, 0.75, 0.7334, 0.75, 0.7334, 0.625, 0.7334, 0.625, 0.7334, 0.625, 0.7334, 0.625, 0.7334, 0.625, 0.7334, 0.625, 0.7334, 0.625, 0.7334, 0.625, 0.7334, 0.625, 0.7334, 0.625, 0.7334, 0.625, 0.7334, 0.625, 0.7334, 0.75, 0.7334, 0.75, 0.7334, 0.875, 0.7334, 0.875, 0.7334, 0.625, 0.7334, 0.625, 0.7334, 0.75, 0.7334, 0.75, 0.7334, 0.625, 0.7334, 0.625, 0.7334, 0.75, 0.7334, 0.75, 0.7334, 0.75, 0.7334, 0.75, 0.7334, 0.875, 0.7334, 0.875, 0.7334, 0.625, 0.7334, 0.625, 0.7334, 0.75, 0.7334, 0.75, 0.7334, 0.625, 0.7334, 0.625, 0.7334, 0.75, 0.7334, 0.75, 0.7334, 0.75, 0.7334, 0.75, 0.7334, 0.625, 0.7334, 0.625, 0.7334, 0.875, 0.7334, 0.875, 0.7334, 0.75, 0.7334, 0.75, 0.7334, 0.875, 0.7334, 0.875, 0.7334, 0.75, 0.7334, 0.75, 0.7334, 0.625, 0.01656, 0.625, 0.01656, 0.625, 0.01656, 0.625, 0.01656, 0.625, 0.01656, 0.625, 0.01656, 0.625, 0.01656, 0.625, 0.01656, 0.625, 0.01656, 0.625, 0.01656, 0.625, 0.01656, 0.625, 0.01656, 0.625, 0.01656, 0.625, 0.01656, 0.625, 0.01656, 0.625, 0.01656, 0.625, 0.01656, 0.625, 0.01656, 0.625, 0.01656, 0.625, 0.01656, 0.625, 0.01656, 0.625, 0.01656, 0.625, 0.01656, 0.625, 0.01656, 0.625, 0.375, 0.625, 0.375, 0.625, 0.5, 0.625, 0.5, 0.625, 0.25, 0.625, 0.25, 0.625, 0.375, 0.625, 0.375, 0.625, 0.25, 0.625, 0.25, 0.625, 0.375, 0.625, 0.375, 0.625, 0.5, 0.625, 0.5, 0.625, 0.5, 0.625, 0.5, 0.625, 0.5, 0.625, 0.5, 0.625, 0.5, 0.625, 0.5, 0.625, 0.5, 0.625, 0.5, 0.625, 0.5, 0.625, 0.5, 0.625, 0.375, 0.625, 0.375, 0.625, 0.25, 0.625, 0.25, 0.625, 0.5, 0.625, 0.5, 0.625, 0.375, 0.625, 0.375, 0.625, 0.5, 0.625, 0.5, 0.625, 0.375, 0.625, 0.375, 0.625, 0.5, 0.625, 0.5, 0.625, 0.5, 0.625, 0.5, 0.625, 0.5, 0.625, 0.5, 0.625, 0.5, 0.625, 0.5, 0.625, 0.5, 0.625, 0.5, 0.625, 0.5, 0.625, 0.5, 0.625, 0.375, 0.625, 0.375, 0.625, 0.25, 0.625, 0.25, 0.625, 0.5, 0.625, 0.5, 0.625, 0.375, 0.625, 0.375, 0.625, 0.5, 0.625, 0.5, 0.625, 0.375, 0.625, 0.375, 0.625, 0.375, 0.625, 0.375, 0.625, 0.25, 0.625, 0.25, 0.625, 0.5, 0.625, 0.5, 0.625, 0.375, 0.625, 0.375, 0.625, 0.5, 0.625, 0.5, 0.625, 0.375, 0.625, 0.375, 0.625, 0.375, 0.625, 0.375, 0.625, 0.5, 0.625, 0.5, 0.625, 0.25, 0.625, 0.25, 0.625, 0.375, 0.625, 0.375, 0.625, 0.25, 0.625, 0.25, 0.625, 0.375, 0.625, 0.375, 0.625, 0.375, 0.625, 0.375, 0.625, 0.5, 0.625, 0.5, 0.625, 0.25, 0.625, 0.25, 0.625, 0.375, 0.625, 0.375, 0.625, 0.25, 0.625, 0.25, 0.625, 0.375, 0.625, 0.375, 0.625, 0.5, 0.625, 0.5, 0.625, 0.5, 0.625, 0.5, 0.625, 0.5, 0.625, 0.5, 0.625, 0.5, 0.625, 0.5, 0.625, 0.5, 0.625, 0.5, 0.625, 0.5, 0.625, 0.5, 0.625, 0.375, 0.625, 0.375, 0.625, 0.25, 0.625, 0.25, 0.625, 0.5, 0.625, 0.5, 0.625, 0.375, 0.625, 0.375, 0.625, 0.5, 0.625, 0.5, 0.625, 0.375, 0.625, 0.375, 0.625, 0.375, 0.625, 0.375, 0.625, 0.5, 0.625, 0.5, 0.625, 0.25, 0.625, 0.25, 0.625, 0.375, 0.625, 0.375, 0.625, 0.25, 0.625, 0.25, 0.625, 0.375, 0.625, 0.375, 0.625, 0.5, 0.625, 0.5, 0.625, 0.5, 0.625, 0.5, 0.625, 0.5, 0.625, 0.5, 0.625, 0.5, 0.625, 0.5, 0.625, 0.5, 0.625, 0.5, 0.625, 0.5, 0.625, 0.5, 0.625, 0.5, 0.625, 0.5, 0.625, 0.5, 0.625, 0.5, 0.625, 0.5, 0.625, 0.5, 0.625, 0.5, 0.625, 0.5, 0.625, 0.5, 0.625, 0.5, 0.625, 0.5, 0.625, 0.5, 0.625, 0.25, 0.625, 0.25, 0.625, 0.25, 0.625, 0.25, 0.625, 0.25, 0.625, 0.25, 0.625, 0.25, 0.625, 0.25, 0.625, 0.25, 0.625, 0.25, 0.625, 0.25, 0.625, 0.25, 0.625, 0.375, 0.625, 0.375, 0.625, 0.25, 0.625, 0.25, 0.625, 0.5, 0.625, 0.5, 0.625, 0.375, 0.625, 0.375, 0.625, 0.5, 0.625, 0.5, 0.625, 0.375, 0.625, 0.375, 0.625, 0.5041, 0.625, 0.5041, 0.625, 0.5, 0.625, 0.5, 0.625, 0.5083, 0.625, 0.5083, 0.625, 0.5041, 0.625, 0.5041, 0.625, 0.5083, 0.625, 0.5083, 0.625, 0.5041, 0.625, 0.5041, 0.75, 0.5166, 0.75, 0.5166, 0.625, 0.5166, 0.625, 0.5166, 0.875, 0.5166, 0.875, 0.5166, 0.75, 0.5166, 0.75, 0.5166, 0.875, 0.5166, 0.875, 0.5166, 0.75, 0.5166, 0.75, 0.5166, 0.625, 0.5124, 0.625, 0.6229, 0.625, 0.6209, 0.625, 0.5083, 0.625, 0.5166, 0.625, 0.625, 0.625, 0.6229, 0.625, 0.5124, 0.625, 0.625, 0.625, 0.7334, 0.625, 0.7334, 0.625, 0.6229, 0.625, 0.375, 0.625, 0.375, 0.625, 0.25, 0.625, 0.25, 0.625, 0.5, 0.625, 0.5, 0.625, 0.375, 0.625, 0.375, 0.625, 0.5, 0.625, 0.5, 0.625, 0.375, 0.625, 0.375, 0.75, 0.5166, 0.75, 0.5166, 0.625, 0.5166, 0.625, 0.5166, 0.875, 0.5166, 0.875, 0.5166, 0.75, 0.5166, 0.75, 0.5166, 0.875, 0.5166, 0.875, 0.5166, 0.75, 0.5166, 0.75, 0.5166, 0.625, 0.2376, 0.625, 0.2376, 0.625, 0.2334, 0.625, 0.2334, 0.625, 0.2417, 0.625, 0.2417, 0.625, 0.2376, 0.625, 0.2376, 0.625, 0.2417, 0.625, 0.2417, 0.625, 0.2376, 0.625, 0.2376, 0.625, 0.2376, 0.625, 0.2376, 0.625, 0.2334, 0.625, 0.2334, 0.625, 0.2417, 0.625, 0.2417, 0.625, 0.2376, 0.625, 0.2376, 0.625, 0.2417, 0.625, 0.2417, 0.625, 0.2376, 0.625, 0.2376, 0.625, 0.5041, 0.625, 0.5041, 0.625, 0.5, 0.625, 0.5, 0.625, 0.5083, 0.625, 0.5083, 0.625, 0.5041, 0.625, 0.5041, 0.625, 0.5083, 0.625, 0.5083, 0.625, 0.5041, 0.625, 0.5041, 0.625, 0.375, 0.625, 0.375, 0.625, 0.25, 0.625, 0.25, 0.625, 0.5, 0.625, 0.5, 0.625, 0.375, 0.625, 0.375, 0.625, 0.5, 0.625, 0.5, 0.625, 0.375, 0.625, 0.375, 0.75, 0.5166, 0.75, 0.5166, 0.625, 0.5166, 0.625, 0.5166, 0.875, 0.5166, 0.875, 0.5166, 0.75, 0.5166, 0.75, 0.5166, 0.875, 0.5166, 0.875, 0.5166, 0.75, 0.5166, 0.75, 0.5166, 0.625, 0.5041, 0.625, 0.5041, 0.625, 0.5, 0.625, 0.5, 0.625, 0.5083, 0.625, 0.5083, 0.625, 0.5041, 0.625, 0.5041, 0.625, 0.5083, 0.625, 0.5083, 0.625, 0.5041, 0.625, 0.5041, 0.75, 0.75, 0.75, 0.75, 0.875, 0.75, 0.875, 0.75, 0.625, 0.75, 0.625, 0.75, 0.75, 0.75, 0.75, 0.75, 0.625, 0.75, 0.625, 0.75, 0.75, 0.75, 0.75, 0.75, 0.625, 0.75, 0.625, 0.75, 0.625, 0.75, 0.625, 0.75, 0.625, 0.75, 0.625, 0.75, 0.625, 0.75, 0.625, 0.75, 0.625, 0.75, 0.625, 0.75, 0.625, 0.75, 0.625, 0.75, 0.625, 0.875, 0.625, 0.875, 0.625, 0.75, 0.625, 0.75, 0.625, 1.0, 0.625, 1.0, 0.625, 0.875, 0.625, 0.875, 0.625, 1.0, 0.625, 1.0, 0.625, 0.875, 0.625, 0.875, 0.625, 0.875, 0.625, 0.875, 0.625, 0.75, 0.625, 0.75, 0.625, 1.0, 0.625, 1.0, 0.625, 0.875, 0.625, 0.875, 0.625, 1.0, 0.625, 1.0, 0.625, 0.875, 0.625, 0.875, 0.75, 0.75, 0.75, 0.75, 0.875, 0.75, 0.875, 0.75, 0.625, 0.75, 0.625, 0.75, 0.75, 0.75, 0.75, 0.75, 0.625, 0.75, 0.625, 0.75, 0.75, 0.75, 0.75, 0.75, 0.625, 0.75, 0.625, 0.75, 0.625, 0.75, 0.625, 0.75, 0.625, 0.75, 0.625, 0.75, 0.625, 0.75, 0.625, 0.75, 0.625, 0.75, 0.625, 0.75, 0.625, 0.75, 0.625, 0.75, 0.625, 0.875, 0.625, 0.875, 0.625, 0.75, 0.625, 0.75, 0.625, 1.0, 0.625, 1.0, 0.625, 0.875, 0.625, 0.875, 0.625, 1.0, 0.625, 1.0, 0.625, 0.875, 0.625, 0.875, 0.75, 0.75, 0.75, 0.75, 0.875, 0.75, 0.875, 0.75, 0.625, 0.75, 0.625, 0.75, 0.75, 0.75, 0.75, 0.75, 0.625, 0.75, 0.625, 0.75, 0.75, 0.75, 0.75, 0.75, 0.0, 0.0, 0.07812, 0.001035, 0.1562, 0.00207, 0.0, 0.0, 0.0, 0.0, 0.0, 0.0, 0.07812, 0.001035, 0.0, 0.0, 0.0, 0.0, 0.0, 0.0, 0.1562, 0.00207, 0.07812, 0.001035, 0.625, 0.75, 0.625, 0.75, 0.625, 0.75, 0.625, 0.75, 0.625, 0.75, 0.625, 0.75, 0.625, 0.75, 0.625, 0.75, 0.625, 0.75, 0.625, 0.75, 0.625, 0.75, 0.625, 0.75, 0.625, 0.01242, 0.625, 0.01242, 0.625, 0.008279, 0.625, 0.008279, 0.625, 0.01656, 0.625, 0.01656, 0.625, 0.01242, 0.625, 0.01242, 0.625, 0.01656, 0.625, 0.01656, 0.625, 0.01242, 0.625, 0.01242, 0.25, 0.7334, 0.25, 0.7376, 0.375, 0.7376, 0.375, 0.7334, 0.125, 0.7334, 0.125, 0.7376, 0.25, 0.7376, 0.25, 0.7334, 0.125, 0.7376, 0.125, 0.7417, 0.25, 0.7417, 0.25, 0.7376, 0.5, 0.7334, 0.5, 0.7376, 0.625, 0.7376, 0.625, 0.7334, 0.375, 0.7334, 0.375, 0.7376, 0.5, 0.7376, 0.5, 0.7334, 0.375, 0.7376, 0.375, 0.7417, 0.5, 0.7417, 0.5, 0.7376, 0.625, 0.01242, 0.625, 0.01242, 0.625, 0.008279, 0.625, 0.008279, 0.625, 0.01656, 0.625, 0.01656, 0.625, 0.01242, 0.625, 0.01242, 0.625, 0.01656, 0.625, 0.01656, 0.625, 0.01242, 0.625, 0.01242, 0.625, 0.7459, 0.625, 0.7459, 0.625, 0.7417, 0.625, 0.7417, 0.625, 0.75, 0.625, 0.75, 0.625, 0.7459, 0.625, 0.7459, 0.625, 0.75, 0.625, 0.75, 0.625, 0.7459, 0.625, 0.7459, 0.625, 0.7459, 0.625, 0.7459, 0.625, 0.7417, 0.625, 0.7417, 0.625, 0.75, 0.625, 0.75, 0.625, 0.7459, 0.625, 0.7459, 0.625, 0.75, 0.625, 0.75, 0.625, 0.7459, 0.625, 0.7459, 0.625, 0.7459, 0.625, 0.7459, 0.625, 0.7417, 0.625, 0.7417, 0.625, 0.75, 0.625, 0.75, 0.625, 0.7459, 0.625, 0.7459, 0.625, 0.75, 0.625, 0.75, 0.625, 0.7459, 0.625, 0.7459, 0.625, 0.01242, 0.625, 0.01242, 0.625, 0.008279, 0.625, 0.008279, 0.625, 0.01656, 0.625, 0.01656, 0.625, 0.01242, 0.625, 0.01242, 0.625, 0.01656, 0.625, 0.01656, 0.625, 0.01242, 0.625, 0.01242, 0.75, 0.7334, 0.75, 0.7376, 0.875, 0.7376, 0.875, 0.7334, 0.625, 0.7334, 0.625, 0.7376, 0.75, 0.7376, 0.75, 0.7334, 0.625, 0.7376, 0.625, 0.7417, 0.75, 0.7417, 0.75, 0.7376, 0.625, 0.7459, 0.625, 0.7459, 0.625, 0.7417, 0.625, 0.7417, 0.625, 0.75, 0.625, 0.75, 0.625, 0.7459, 0.625, 0.7459, 0.625, 0.75, 0.625, 0.75, 0.625, 0.7459, 0.625, 0.7459, 0.625, 0.7376, 0.625, 0.7376, 0.625, 0.7334, 0.625, 0.7334, 0.625, 0.7417, 0.625, 0.7417, 0.625, 0.7376, 0.625, 0.7376, 0.625, 0.7417, 0.625, 0.7417, 0.625, 0.7376, 0.625, 0.7376, 0.625, 0.7334, 0.625, 0.7334, 0.625, 0.7334, 0.625, 0.7334, 0.625, 0.7334, 0.625, 0.7334, 0.625, 0.7334, 0.625, 0.7334, 0.625, 0.7334, 0.625, 0.7334, 0.625, 0.7334, 0.625, 0.7334, 0.625, 0.875, 0.625, 0.875, 0.625, 0.75, 0.625, 0.75, 0.625, 1.0, 0.625, 1.0, 0.625, 0.875, 0.625, 0.875, 0.625, 1.0, 0.625, 1.0, 0.625, 0.875, 0.625, 0.875, 0.625, 0.008279, 0.625, 0.008279, 0.625, 0.008279, 0.625, 0.008279, 0.625, 0.008279, 0.625, 0.008279, 0.625, 0.008279, 0.625, 0.008279, 0.625, 0.008279, 0.625, 0.008279, 0.625, 0.008279, 0.625, 0.008279, 0.625, 0.875, 0.625, 0.875, 0.625, 0.75, 0.625, 0.75, 0.625, 1.0, 0.625, 1.0, 0.625, 0.875, 0.625, 0.875, 0.625, 1.0, 0.625, 1.0, 0.625, 0.875, 0.625, 0.875, 0.625, 0.008279, 0.625, 0.006209, 0.625, 0.006209, 0.625, 0.008279, 0.625, 0.008279, 0.625, 0.006209, 0.625, 0.006209, 0.625, 0.008279, 0.625, 0.006209, 0.625, 0.004139, 0.625, 0.004139, 0.625, 0.006209, 0.625, 0.7376, 0.625, 0.7376, 0.625, 0.7334, 0.625, 0.7334, 0.625, 0.7417, 0.625, 0.7417, 0.625, 0.7376, 0.625, 0.7376, 0.625, 0.7417, 0.625, 0.7417, 0.625, 0.7376, 0.625, 0.7376, 0.625, 0.7376, 0.625, 0.7376, 0.625, 0.7334, 0.625, 0.7334, 0.625, 0.7417, 0.625, 0.7417, 0.625, 0.7376, 0.625, 0.7376, 0.625, 0.7417, 0.625, 0.7417, 0.625, 0.7376, 0.625, 0.7376, 0.75, 0.7334, 0.75, 0.7334, 0.875, 0.7334, 0.875, 0.7334, 0.625, 0.7334, 0.625, 0.7334, 0.75, 0.7334, 0.75, 0.7334, 0.625, 0.7334, 0.625, 0.7334, 0.75, 0.7334, 0.75, 0.7334, 0.625, 0.875, 0.625, 0.875, 0.625, 0.75, 0.625, 0.75, 0.625, 1.0, 0.625, 1.0, 0.625, 0.875, 0.625, 0.875, 0.625, 1.0, 0.625, 1.0, 0.625, 0.875, 0.625, 0.875, 0.75, 0.7334, 0.75, 0.7334, 0.875, 0.7334, 0.875, 0.7334, 0.625, 0.7334, 0.625, 0.7334, 0.75, 0.7334, 0.75, 0.7334, 0.625, 0.7334, 0.625, 0.7334, 0.75, 0.7334, 0.75, 0.7334, 0.625, 0.2376, 0.625, 0.2376, 0.625, 0.2334, 0.625, 0.2334, 0.625, 0.2417, 0.625, 0.2417, 0.625, 0.2376, 0.625, 0.2376, 0.625, 0.2417, 0.625, 0.2417, 0.625, 0.2376, 0.625, 0.2376, 0.75, 0.5166, 0.75, 0.5166, 0.625, 0.5166, 0.625, 0.5166, 0.875, 0.5166, 0.875, 0.5166, 0.75, 0.5166, 0.75, 0.5166, 0.875, 0.5166, 0.875, 0.5166, 0.75, 0.5166, 0.75, 0.5166, 0.625, 0.375, 0.625, 0.375, 0.625, 0.25, 0.625, 0.25, 0.625, 0.5, 0.625, 0.5, 0.625, 0.375, 0.625, 0.375, 0.625, 0.5, 0.625, 0.5, 0.625, 0.375, 0.625, 0.375, 0.625, 0.2376, 0.625, 0.2376, 0.625, 0.2334, 0.625, 0.2334, 0.625, 0.2417, 0.625, 0.2417, 0.625, 0.2376, 0.625, 0.2376, 0.625, 0.2417, 0.625, 0.2417, 0.625, 0.2376, 0.625, 0.2376, 0.625, 0.7376, 0.625, 0.7376, 0.625, 0.7334, 0.625, 0.7334, 0.625, 0.7417, 0.625, 0.7417, 0.625, 0.7376, 0.625, 0.7376, 0.625, 0.7417, 0.625, 0.7417, 0.625, 0.7376, 0.625, 0.7376, 0.625, 0.875, 0.625, 0.875, 0.625, 0.75, 0.625, 0.75, 0.625, 1.0, 0.625, 1.0, 0.625, 0.875, 0.625, 0.875, 0.625, 1.0, 0.625, 1.0, 0.625, 0.875, 0.625, 0.875, 0.75, 0.7334, 0.75, 0.7334, 0.875, 0.7334, 0.875, 0.7334, 0.625, 0.7334, 0.625, 0.7334, 0.75, 0.7334, 0.75, 0.7334, 0.625, 0.7334, 0.625, 0.7334, 0.75, 0.7334, 0.75, 0.7334, 0.625, 0.008279, 0.625, 0.008279, 0.625, 0.008279, 0.625, 0.008279, 0.625, 0.008279, 0.625, 0.008279, 0.625, 0.008279, 0.625, 0.008279, 0.625, 0.008279, 0.625, 0.008279, 0.625, 0.008279, 0.625, 0.008279, 0.5, 0.5083, 0.5, 0.5124, 0.625, 0.5124, 0.625, 0.5083, 0.375, 0.5083, 0.375, 0.5124, 0.5, 0.5124, 0.5, 0.5083, 0.375, 0.5124, 0.375, 0.5166, 0.5, 0.5166, 0.5, 0.5124, 0.25, 0.5083, 0.25, 0.5124, 0.375, 0.5124, 0.375, 0.5083, 0.125, 0.5083, 0.125, 0.5124, 0.25, 0.5124, 0.25, 0.5083, 0.125, 0.5124, 0.125, 0.5166, 0.25, 0.5166, 0.25, 0.5124, 0.625, 0.5041, 0.625, 0.5041, 0.625, 0.5, 0.625, 0.5, 0.625, 0.5083, 0.625, 0.5083, 0.625, 0.5041, 0.625, 0.5041, 0.625, 0.5083, 0.625, 0.5083, 0.625, 0.5041, 0.625, 0.5041, 0.75, 0.5166, 0.75, 0.625, 0.875, 0.625, 0.875, 0.5166, 0.625, 0.5166, 0.625, 0.625, 0.75, 0.625, 0.75, 0.5166, 0.625, 0.625, 0.625, 0.7334, 0.75, 0.7334, 0.75, 0.625, 0.25, 0.5166, 0.25, 0.625, 0.375, 0.625, 0.375, 0.5166, 0.125, 0.5166, 0.125, 0.625, 0.25, 0.625, 0.25, 0.5166, 0.125, 0.625, 0.125, 0.7334, 0.25, 0.7334, 0.25, 0.625, 0.5, 0.5166, 0.5, 0.625, 0.625, 0.625, 0.625, 0.5166, 0.375, 0.5166, 0.375, 0.625, 0.5, 0.625, 0.5, 0.5166, 0.375, 0.625, 0.375, 0.7334, 0.5, 0.7334, 0.5, 0.625, 0.5, 0.25, 0.5, 0.375, 0.625, 0.375, 0.625, 0.25, 0.375, 0.25, 0.375, 0.375, 0.5, 0.375, 0.5, 0.25, 0.375, 0.375, 0.375, 0.5, 0.5, 0.5, 0.5, 0.375, 0.5, 0.7417, 0.5, 0.7459, 0.625, 0.7459, 0.625, 0.7417, 0.375, 0.7417, 0.375, 0.7459, 0.5, 0.7459, 0.5, 0.7417, 0.375, 0.7459, 0.375, 0.75, 0.5, 0.75, 0.5, 0.7459, 0.25, 0.7417, 0.25, 0.7459, 0.375, 0.7459, 0.375, 0.7417, 0.125, 0.7417, 0.125, 0.7459, 0.25, 0.7459, 0.25, 0.7417, 0.125, 0.7459, 0.125, 0.75, 0.25, 0.75, 0.25, 0.7459, 0.5, 0.75, 0.5, 0.875, 0.625, 0.875, 0.625, 0.75, 0.375, 0.75, 0.375, 0.875, 0.5, 0.875, 0.5, 0.75, 0.375, 0.875, 0.375, 1.0, 0.5, 1.0, 0.5, 0.875, 0.625, 0.004139, 0.625, 0.004139, 0.625, 0.004139, 0.625, 0.004139, 0.625, 0.004139, 0.625, 0.004139, 0.625, 0.004139, 0.625, 0.004139, 0.625, 0.004139, 0.625, 0.004139, 0.625, 0.004139, 0.625, 0.004139])
me_cube.materials.append(mat_material)
me_cube.use_mirror_vertex_groups = False
me_cube.update()

# ---- objects
ob_cube = bpy.data.objects.new('Cube', me_cube)
ob_empty_noimp = bpy.data.objects.new('Empty_noimp', None)
ob_empty1_noimp = bpy.data.objects.new('Empty1_noimp', None)

# ---- transforms, parenting, visibility, modifiers, constraints
ob_cube.location = (0.0, 0.0, 0.0)
ob_cube.lock_rotations_4d = False
ob_cube.empty_display_type = 'ARROWS'
ob_cube.lineart.crease_threshold = 0.0
_m = ob_cube.modifiers.new('Mirror', 'MIRROR')
_m.use_clip = True
ob_empty_noimp.location = (-6.104, 0.001087, 4.125e-05)
ob_empty_noimp.rotation_euler = (1.571, -0.0, 1.571)
ob_empty_noimp.scale = (0.6736, 0.6736, 0.6736)
ob_empty_noimp.empty_display_type = 'IMAGE'
ob_empty_noimp.empty_display_size = 5.0
ob_empty1_noimp.location = (-0.002461, -2.389, 0.1403)
ob_empty1_noimp.rotation_euler = (1.571, 0.0, 3.142)
ob_empty1_noimp.scale = (0.4106, 0.4106, 0.4106)
ob_empty1_noimp.empty_display_type = 'IMAGE'
ob_empty1_noimp.empty_display_size = 5.0

# ---- collection membership
col_collection.objects.link(ob_cube)
col_collection.objects.link(ob_empty_noimp)
col_collection.objects.link(ob_empty1_noimp)

# ---- scene / render settings (as saved in the file)
scene.frame_start = 1; scene.frame_end = 250; scene.frame_set(1)
scene.render.engine = 'BLENDER_EEVEE_NEXT'
scene.cycles.sampling_pattern = 'TABULATED_SOBOL'
scene.view_settings.view_transform = 'Filmic'
bpy.context.view_layer.update()

# ---- added for rendering (the .blend has no active camera and no usable light): camera, sun
cam_auto = bpy.data.cameras.new('AutoCamera')
cam_auto.lens = 50.0
cam_auto.sensor_width = 36.0
cam_auto.clip_end = 1000.0
ob_auto_camera = bpy.data.objects.new('AutoCamera', cam_auto)
scene.collection.objects.link(ob_auto_camera)
ob_auto_camera.location = (3.24345, -3.87037, 2.73278)
ob_auto_camera.rotation_euler = (1.09748, -7.21219e-08, 0.694738)
scene.camera = ob_auto_camera
light_auto_sun = bpy.data.lights.new('AutoSun', 'SUN')
light_auto_sun.energy = 3.0
light_auto_sun.angle = 0.0523599
ob_auto_sun = bpy.data.objects.new('AutoSun', light_auto_sun)
scene.collection.objects.link(ob_auto_sun)
ob_auto_sun.rotation_euler = (0.872665, 0.174533, 0.523599)
bpy.context.view_layer.update()
